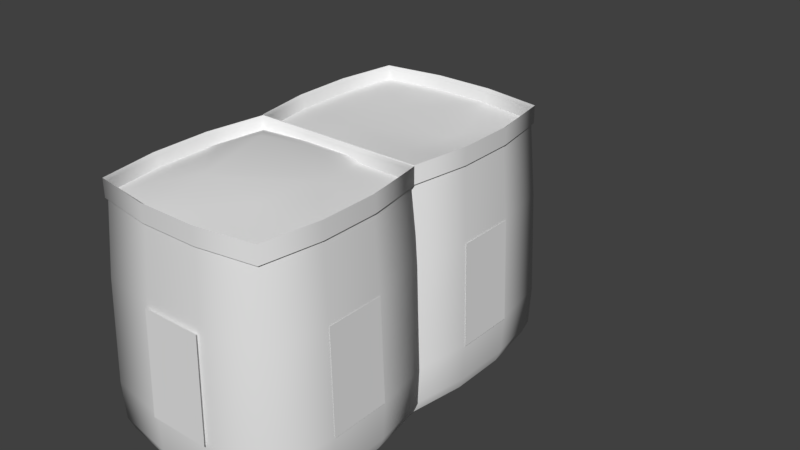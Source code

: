 # Source: boxloader_hesco_2.blend  (saved by Blender 2.78.0; exported with 4.5.12 LTS)
import bpy
from mathutils import Matrix  # noqa: F401  (used for matrix-valued properties, if any)

bpy.ops.wm.read_factory_settings(use_empty=True)
scene = bpy.context.scene
scene.name = 'Scene'

# ---- collections
col_collection_1 = bpy.data.collections.new('Collection 1'); scene.collection.children.link(col_collection_1)
col_collection_2 = bpy.data.collections.new('Collection 2'); scene.collection.children.link(col_collection_2)
col_collection_2.hide_render = True
col_collection_2.hide_viewport = True
col_collection_3 = bpy.data.collections.new('Collection 3'); scene.collection.children.link(col_collection_3)
col_collection_3.hide_render = True
col_collection_3.hide_viewport = True
col_collection_4 = bpy.data.collections.new('Collection 4'); scene.collection.children.link(col_collection_4)
col_collection_4.hide_render = True
col_collection_4.hide_viewport = True
col_collection_5 = bpy.data.collections.new('Collection 5'); scene.collection.children.link(col_collection_5)
col_collection_5.hide_render = True
col_collection_5.hide_viewport = True
col_collection_6 = bpy.data.collections.new('Collection 6'); scene.collection.children.link(col_collection_6)
col_collection_6.hide_render = True
col_collection_6.hide_viewport = True
col_collection_7 = bpy.data.collections.new('Collection 7'); scene.collection.children.link(col_collection_7)
col_collection_7.hide_render = True
col_collection_7.hide_viewport = True

# ---- materials (node trees are filled in below, after node groups)
mat_hesco_001 = bpy.data.materials.new('Hesco.001')
mat_hesco_001.alpha_threshold = 0.0
mat_hesco_001.use_transparent_shadow = False
mat_hesco_001.roughness = 0.5

# ---- material node trees

# ---- world
world_world = bpy.data.worlds.new('World'); scene.world = world_world
world_world.color = (0.05088, 0.05088, 0.05088)
world_world.use_sun_shadow = False
world_world.sun_shadow_jitter_overblur = 0.0
world_world.cycles.sampling_method = 'MANUAL'

# ---- meshes
me_hesco_sand_001 = bpy.data.meshes.new('hesco_sand.001')
me_hesco_sand_001.from_pydata([(-0.1633, -0.04162, 1.307), (-0.1718, -0.06985, 0.8836), (0.1718, -0.06985, 0.8836), (0.1633, -0.04162, 1.307), (0.5416, 0.3367, 1.307), (0.5698, 0.3282, 0.8836), (0.5698, 0.6718, 0.8836), (0.5416, 0.6633, 1.307), (0.1633, 1.042, 1.307), (0.1718, 1.07, 0.8836), (-0.1718, 1.07, 0.8836), (-0.1633, 1.042, 1.307), (-0.5416, 0.6633, 1.307), (-0.5698, 0.6718, 0.8836), (-0.5698, 0.3282, 0.8836), (-0.5416, 0.3367, 1.307), (-0.5528, 0.3333, -3.456e-08), (-0.5528, 0.6667, 3.456e-08), (-0.5311, 0.6615, 3.349e-08), (-0.5311, 0.3385, -3.349e-08), (-0.1667, 1.053, 1.146e-07), (0.1667, 1.053, 1.146e-07), (0.1615, 1.031, 1.101e-07), (-0.1615, 1.031, 1.101e-07), (0.5528, 0.6667, 3.456e-08), (0.5528, 0.3333, -3.456e-08), (0.5311, 0.3385, -3.349e-08), (0.5311, 0.6615, 3.349e-08), (0.1667, -0.05276, -1.146e-07), (-0.1667, -0.05276, -1.146e-07), (-0.1615, -0.03114, -1.101e-07), (0.1615, -0.03114, -1.101e-07), (-0.1667, -0.05276, 1.4), (0.1667, -0.05276, 1.4), (0.1615, -0.03114, 1.382), (-0.1615, -0.03114, 1.382), (0.5528, 0.3333, 1.4), (0.5528, 0.6667, 1.4), (0.5311, 0.6615, 1.382), (0.5311, 0.3385, 1.382), (0.1667, 0.9992, 1.4), (-0.1667, 0.9992, 1.4), (-0.1615, 0.9775, 1.382), (0.1615, 0.9775, 1.382), (-0.5528, 0.6667, 1.4), (-0.5528, 0.3333, 1.4), (-0.5311, 0.3385, 1.382), (-0.5311, 0.6615, 1.382), (-0.5533, 0.3318, 0.8836), (-0.5533, 0.6682, 0.8836), (-0.1682, 1.053, 0.8836), (0.1682, 1.053, 0.8836), (0.5533, 0.6682, 0.8836), (0.5533, 0.3318, 0.8836), (0.1682, -0.05329, 0.8836), (-0.1682, -0.05329, 0.8836), (0.5155, -0.01546, 0.8836), (0.4899, 0.01007, 1.307), (-0.5, -2.384e-07, 1.4), (-0.5, -2.384e-07, 1.3), (-0.1667, -0.05276, 1.3), (-0.5155, 1.015, 0.8836), (-0.4899, 0.9899, 1.307), (0.5, 1.0, 1.4), (0.5, 1.0, 1.3), (0.1667, 0.9992, 1.3), (0.4845, 0.9845, 1.005e-07), (0.5, 1.0, 1.037e-07), (-0.4845, 0.9845, 1.005e-07), (-0.5, 1.0, 1.037e-07), (-0.4845, 0.01553, -1.005e-07), (-0.5, 0.0, -1.037e-07), (0.4845, 0.01553, -1.005e-07), (0.5, 0.0, -1.037e-07), (0.4845, 0.01553, 1.382), (0.5, -2.384e-07, 1.4), (-0.4845, 0.01553, 1.382), (-0.4845, 0.9845, 1.382), (-0.5, 1.0, 1.4), (0.4845, 0.9845, 1.382), (0.5047, 1.005, 0.8836), (-0.1694, 1.057, 0.0686), (-0.5083, 1.008, 0.0686), (-0.5047, -0.004672, 0.8836), (0.1694, -0.05723, 0.06859), (0.5083, -0.008262, 0.06859), (0.5155, 1.015, 0.8836), (0.4899, 0.9899, 1.307), (0.5, -2.384e-07, 1.3), (0.5528, 0.3333, 1.3), (-0.5155, -0.01546, 0.8836), (-0.4899, 0.01007, 1.307), (-0.5, 1.0, 1.3), (-0.5528, 0.6667, 1.3), (-0.5047, 1.005, 0.8836), (-0.5572, 0.3306, 0.06859), (-0.5083, -0.008262, 0.06859), (0.5047, -0.004672, 0.8836), (0.5572, 0.6694, 0.06859), (0.5083, 1.008, 0.0686), (0.1667, -0.05276, 1.3), (0.5528, 0.6667, 1.3), (-0.1667, 0.9992, 1.3), (-0.5528, 0.3333, 1.3), (-0.1746, -0.07913, 0.06859), (-0.5239, -0.02386, 0.06859), (0.1746, 1.079, 0.0686), (0.5239, 1.024, 0.0686), (0.5791, 0.3254, 0.06859), (0.5239, -0.02386, 0.06859), (-0.5791, 0.6746, 0.06859), (-0.5239, 1.024, 0.0686), (-0.1773, -0.08789, 0.2864), (0.1773, -0.08789, 0.2864), (0.5879, 0.3227, 0.2864), (0.5879, 0.6773, 0.2864), (0.1773, 1.088, 0.2864), (-0.1773, 1.088, 0.2864), (-0.5879, 0.6773, 0.2864), (-0.5879, 0.3227, 0.2864), (-0.5686, 0.3271, 0.2864), (-0.5686, 0.6729, 0.2864), (-0.1729, 1.069, 0.2864), (0.1729, 1.069, 0.2864), (0.5686, 0.6729, 0.2864), (0.5686, 0.3271, 0.2864), (0.1729, -0.06859, 0.2864), (-0.1729, -0.06859, 0.2864), (0.5318, -0.03178, 0.2864), (-0.5318, 1.032, 0.2864), (0.5186, 1.019, 0.2864), (-0.5186, -0.01863, 0.2864), (0.5318, 1.032, 0.2864), (-0.5318, -0.03178, 0.2864), (-0.5186, 1.019, 0.2864), (0.5186, -0.01863, 0.2864), (0.1746, -0.07913, 0.06859), (0.5791, 0.6746, 0.06859), (-0.1746, 1.079, 0.0686), (-0.5791, 0.3254, 0.06859), (-0.5572, 0.6694, 0.06859), (0.1694, 1.057, 0.0686), (0.5572, 0.3306, 0.06859), (-0.1694, -0.05723, 0.06859), (0.1833, 0.6833, 1.349), (-0.1833, 0.6833, 1.472), (-0.1833, 0.3167, 1.397), (0.1833, 0.3167, 1.373), (0.4971, 0.002938, 1.323), (0.545, 0.3343, 1.323), (0.1657, -0.04495, 1.323), (0.545, 0.6657, 1.323), (0.4971, 0.9971, 1.323), (0.1657, 1.045, 1.323), (-0.1657, 1.045, 1.323), (-0.4971, 0.9971, 1.323), (-0.545, 0.6657, 1.323), (-0.545, 0.3343, 1.323), (-0.4971, 0.002938, 1.323), (-0.1657, -0.04495, 1.323), (-0.1654, 0.9582, 1.31), (-0.1739, 0.93, 0.8869), (0.1697, 0.93, 0.8869), (0.1612, 0.9582, 1.31), (0.5395, 1.336, 1.31), (0.5677, 1.328, 0.8869), (0.5677, 1.672, 0.8869), (0.5395, 1.663, 1.31), (0.1612, 2.041, 1.31), (0.1697, 2.07, 0.8869), (-0.1739, 2.07, 0.8869), (-0.1654, 2.041, 1.31), (-0.5437, 1.663, 1.31), (-0.572, 1.672, 0.8869), (-0.572, 1.328, 0.8869), (-0.5437, 1.336, 1.31), (-0.5549, 1.333, 0.00332), (-0.5549, 1.666, 0.00332), (-0.5333, 1.661, 0.00332), (-0.5333, 1.338, 0.00332), (-0.1688, 2.053, 0.00332), (0.1645, 2.053, 0.00332), (0.1594, 2.031, 0.00332), (-0.1636, 2.031, 0.00332), (0.5506, 1.666, 0.00332), (0.5506, 1.333, 0.00332), (0.529, 1.338, 0.00332), (0.529, 1.661, 0.00332), (0.1645, 0.9471, 0.00332), (-0.1688, 0.9471, 0.00332), (-0.1636, 0.9687, 0.00332), (0.1594, 0.9687, 0.00332), (-0.1688, 0.9997, 1.403), (0.1645, 0.9997, 1.403), (0.1594, 1.021, 1.385), (-0.1636, 1.021, 1.385), (0.5506, 1.333, 1.403), (0.5506, 1.666, 1.403), (0.529, 1.661, 1.385), (0.529, 1.338, 1.385), (0.1645, 2.053, 1.403), (-0.1688, 2.053, 1.403), (-0.1636, 2.031, 1.385), (0.1594, 2.031, 1.385), (-0.5549, 1.666, 1.403), (-0.5549, 1.333, 1.403), (-0.5333, 1.338, 1.385), (-0.5333, 1.661, 1.385), (-0.5554, 1.332, 0.8869), (-0.5554, 1.668, 0.8869), (-0.1703, 2.053, 0.8869), (0.1661, 2.053, 0.8869), (0.5512, 1.668, 0.8869), (0.5512, 1.332, 0.8869), (0.1661, 0.9465, 0.8869), (-0.1703, 0.9465, 0.8869), (0.5133, 0.9843, 0.8869), (0.4878, 1.01, 1.31), (-0.5021, 0.9998, 1.403), (-0.5021, 0.9998, 1.303), (-0.1688, 0.9997, 1.303), (-0.5176, 2.015, 0.8869), (-0.492, 1.99, 1.31), (0.4979, 2.0, 1.403), (0.4979, 2.0, 1.303), (0.1645, 2.053, 1.303), (0.4823, 1.984, 0.00332), (0.4979, 2.0, 0.00332), (-0.4866, 1.984, 0.00332), (-0.5021, 2.0, 0.00332), (-0.4866, 1.015, 0.00332), (-0.5021, 0.9998, 0.00332), (0.4823, 1.015, 0.00332), (0.4979, 0.9998, 0.00332), (0.4823, 1.015, 1.385), (0.4979, 0.9998, 1.403), (-0.4866, 1.015, 1.385), (-0.4866, 1.984, 1.385), (-0.5021, 2.0, 1.403), (0.4823, 1.984, 1.385), (0.5026, 2.004, 0.8869), (-0.1715, 2.057, 0.07192), (-0.5104, 2.008, 0.07192), (-0.5068, 0.9951, 0.8869), (0.1673, 0.9426, 0.07191), (0.5061, 0.9915, 0.07191), (0.5133, 2.015, 0.8869), (0.4878, 1.99, 1.31), (0.4979, 0.9998, 1.303), (0.5506, 1.333, 1.303), (-0.5176, 0.9843, 0.8869), (-0.492, 1.01, 1.31), (-0.5021, 2.0, 1.303), (-0.5549, 1.666, 1.303), (-0.5068, 2.004, 0.8869), (-0.5593, 1.33, 0.07191), (-0.5104, 0.9915, 0.07191), (0.5026, 0.9951, 0.8869), (0.5551, 1.669, 0.07192), (0.5061, 2.008, 0.07192), (0.1645, 0.9997, 1.303), (0.5506, 1.666, 1.303), (-0.1688, 2.053, 1.303), (-0.5549, 1.333, 1.303), (-0.1767, 0.9207, 0.07191), (-0.526, 0.9759, 0.07191), (0.1725, 2.079, 0.07192), (0.5217, 2.024, 0.07192), (0.577, 1.325, 0.07191), (0.5217, 0.9759, 0.07191), (-0.5813, 1.674, 0.07192), (-0.526, 2.024, 0.07192), (-0.1794, 0.9119, 0.2897), (0.1751, 0.9119, 0.2897), (0.5858, 1.323, 0.2897), (0.5858, 1.677, 0.2897), (0.1751, 2.088, 0.2897), (-0.1794, 2.088, 0.2897), (-0.59, 1.677, 0.2897), (-0.59, 1.323, 0.2897), (-0.5707, 1.327, 0.2897), (-0.5707, 1.673, 0.2897), (-0.175, 2.068, 0.2897), (0.1708, 2.068, 0.2897), (0.5665, 1.673, 0.2897), (0.5665, 1.327, 0.2897), (0.1708, 0.9312, 0.2897), (-0.175, 0.9312, 0.2897), (0.5297, 0.968, 0.2897), (-0.5339, 2.032, 0.2897), (0.5165, 2.018, 0.2897), (-0.5207, 0.9812, 0.2897), (0.5297, 2.032, 0.2897), (-0.5339, 0.968, 0.2897), (-0.5207, 2.018, 0.2897), (0.5165, 0.9812, 0.2897), (0.1725, 0.9207, 0.07191), (0.577, 1.674, 0.07192), (-0.1767, 2.079, 0.07192), (-0.5813, 1.325, 0.07191), (-0.5593, 1.669, 0.07192), (0.1673, 2.057, 0.07192), (0.5551, 1.33, 0.07191), (-0.1715, 0.9426, 0.07191), (0.1811, 1.683, 1.242), (-0.1854, 1.683, 1.324), (-0.1854, 1.317, 1.331), (0.1811, 1.317, 1.292), (0.4949, 1.003, 1.326), (0.5428, 1.334, 1.326), (0.1636, 0.9549, 1.326), (0.5428, 1.665, 1.326), (0.4949, 1.997, 1.326), (0.1636, 2.045, 1.326), (-0.1678, 2.045, 1.326), (-0.4992, 1.997, 1.326), (-0.5471, 1.665, 1.326), (-0.5471, 1.334, 1.326), (-0.4992, 1.003, 1.326), (-0.1678, 0.9549, 1.326), (0.5723, 0.3282, 0.8836), (0.5723, 0.6718, 0.8836), (0.5903, 0.3227, 0.2864), (0.5903, 0.6773, 0.2864), (0.5723, 1.328, 0.8836), (0.5723, 1.672, 0.8836), (0.5903, 1.323, 0.2864), (0.5903, 1.677, 0.2864), (-0.5728, 1.672, 0.8836), (-0.5728, 1.328, 0.8836), (-0.5908, 1.677, 0.2864), (-0.5908, 1.323, 0.2864), (-0.5728, 0.6718, 0.8836), (-0.5728, 0.3282, 0.8836), (-0.5908, 0.6773, 0.2864), (-0.5908, 0.3227, 0.2864), (-0.5311, 0.6615, -0.00115), (-0.5311, 0.3385, -0.00115), (0.1615, 1.031, -0.00115), (-0.1615, 1.031, -0.00115), (0.5311, 0.3385, -0.00115), (0.5311, 0.6615, -0.00115), (-0.1615, -0.03114, -0.00115), (0.1615, -0.03114, -0.00115), (0.4845, 0.9845, -0.00115), (-0.4845, 0.9845, -0.00115), (-0.4845, 0.01553, -0.00115), (0.4845, 0.01553, -0.00115), (-0.5333, 1.661, 0.00217), (-0.5333, 1.338, 0.00217), (0.1594, 2.031, 0.00217), (-0.1636, 2.031, 0.00217), (0.529, 1.338, 0.00217), (0.529, 1.661, 0.00217), (-0.1636, 0.9687, 0.00217), (0.1594, 0.9687, 0.00217), (0.4823, 1.984, 0.00217), (-0.4866, 1.984, 0.00217), (-0.4866, 1.015, 0.00217), (0.4823, 1.015, 0.00217), (-0.1718, -0.08864, 0.8836), (0.1718, -0.08864, 0.8836), (-0.1773, -0.1067, 0.2864), (0.1773, -0.1067, 0.2864), (0.1697, 2.081, 0.8869), (-0.1739, 2.081, 0.8869), (0.1751, 2.099, 0.2897), (-0.1794, 2.099, 0.2897)], [], [(0, 1, 2, 3), (4, 5, 6, 7), (8, 9, 10, 11), (12, 13, 14, 15), (16, 17, 18, 19), (20, 21, 22, 23), (24, 25, 26, 27), (28, 29, 30, 31), (32, 33, 34, 35), (36, 37, 38, 39), (40, 41, 42, 43), (44, 45, 46, 47), (46, 48, 49, 47), (42, 50, 51, 43), (38, 52, 53, 39), (34, 54, 55, 35), (3, 2, 56, 57), (32, 58, 59, 60), (11, 10, 61, 62), (40, 63, 64, 65), (66, 22, 21, 67), (20, 23, 68, 69), (70, 30, 29, 71), (28, 31, 72, 73), (74, 34, 33, 75), (32, 35, 76, 58), (77, 42, 41, 78), (40, 43, 79, 63), (43, 51, 80, 79), (23, 81, 82, 68), (35, 55, 83, 76), (31, 84, 85, 72), (7, 6, 86, 87), (36, 75, 88, 89), (15, 14, 90, 91), (44, 78, 92, 93), (68, 18, 17, 69), (16, 19, 70, 71), (72, 26, 25, 73), (24, 27, 66, 67), (79, 38, 37, 63), (36, 39, 74, 75), (76, 46, 45, 58), (44, 47, 77, 78), (47, 49, 94, 77), (19, 95, 96, 70), (39, 53, 97, 74), (27, 98, 99, 66), (100, 33, 32, 60), (101, 37, 36, 89), (102, 41, 40, 65), (103, 45, 44, 93), (88, 75, 33, 100), (104, 105, 71, 29), (92, 78, 41, 102), (106, 107, 67, 21), (64, 63, 37, 101), (108, 109, 73, 25), (59, 58, 45, 103), (110, 111, 69, 17), (0, 3, 100, 60), (4, 7, 101, 89), (8, 11, 102, 65), (12, 15, 103, 93), (100, 3, 57, 88), (60, 59, 91, 0), (102, 11, 62, 92), (65, 64, 87, 8), (101, 7, 87, 64), (89, 88, 57, 4), (103, 15, 91, 59), (93, 92, 62, 12), (112, 113, 2, 1), (114, 115, 6, 5), (116, 117, 10, 9), (118, 119, 14, 13), (120, 121, 49, 48), (122, 123, 51, 50), (124, 125, 53, 52), (126, 127, 55, 54), (113, 128, 56, 2), (117, 129, 61, 10), (123, 130, 80, 51), (42, 77, 94, 50), (127, 131, 83, 55), (34, 74, 97, 54), (115, 132, 86, 6), (119, 133, 90, 14), (121, 134, 94, 49), (46, 76, 83, 48), (125, 135, 97, 53), (38, 79, 80, 52), (0, 91, 90, 1), (8, 87, 86, 9), (4, 57, 56, 5), (12, 62, 61, 13), (122, 134, 82, 81), (126, 135, 85, 84), (120, 131, 96, 95), (124, 130, 99, 98), (112, 133, 105, 104), (116, 132, 107, 106), (114, 128, 109, 108), (118, 129, 111, 110), (29, 28, 136, 104), (25, 24, 137, 108), (21, 20, 138, 106), (17, 16, 139, 110), (19, 18, 140, 95), (23, 22, 141, 81), (27, 26, 142, 98), (31, 30, 143, 84), (28, 73, 109, 136), (20, 69, 111, 138), (22, 66, 99, 141), (30, 70, 96, 143), (24, 67, 107, 137), (16, 71, 105, 139), (18, 68, 82, 140), (26, 72, 85, 142), (104, 136, 113, 112), (108, 137, 115, 114), (106, 138, 117, 116), (110, 139, 119, 118), (95, 140, 121, 120), (81, 141, 123, 122), (98, 142, 125, 124), (84, 143, 127, 126), (136, 109, 128, 113), (138, 111, 129, 117), (141, 99, 130, 123), (143, 96, 131, 127), (137, 107, 132, 115), (139, 105, 133, 119), (140, 82, 134, 121), (142, 85, 135, 125), (50, 94, 134, 122), (54, 97, 135, 126), (48, 83, 131, 120), (52, 80, 130, 124), (1, 90, 133, 112), (9, 86, 132, 116), (5, 56, 128, 114), (13, 61, 129, 118), (144, 145, 146, 147), (148, 149, 147, 150), (149, 151, 144, 147), (152, 153, 144, 151), (153, 154, 145, 144), (155, 156, 145, 154), (156, 157, 146, 145), (158, 159, 146, 157), (159, 150, 147, 146), (30, 70, 19, 18, 68, 23, 22, 66, 27, 26, 72, 31), (160, 161, 162, 163), (164, 165, 166, 167), (168, 169, 170, 171), (172, 173, 174, 175), (176, 177, 178, 179), (180, 181, 182, 183), (184, 185, 186, 187), (188, 189, 190, 191), (192, 193, 194, 195), (196, 197, 198, 199), (200, 201, 202, 203), (204, 205, 206, 207), (206, 208, 209, 207), (202, 210, 211, 203), (198, 212, 213, 199), (194, 214, 215, 195), (163, 162, 216, 217), (192, 218, 219, 220), (171, 170, 221, 222), (200, 223, 224, 225), (226, 182, 181, 227), (180, 183, 228, 229), (230, 190, 189, 231), (188, 191, 232, 233), (234, 194, 193, 235), (192, 195, 236, 218), (237, 202, 201, 238), (200, 203, 239, 223), (203, 211, 240, 239), (183, 241, 242, 228), (195, 215, 243, 236), (191, 244, 245, 232), (167, 166, 246, 247), (196, 235, 248, 249), (175, 174, 250, 251), (204, 238, 252, 253), (228, 178, 177, 229), (176, 179, 230, 231), (232, 186, 185, 233), (184, 187, 226, 227), (239, 198, 197, 223), (196, 199, 234, 235), (236, 206, 205, 218), (204, 207, 237, 238), (207, 209, 254, 237), (179, 255, 256, 230), (199, 213, 257, 234), (187, 258, 259, 226), (260, 193, 192, 220), (261, 197, 196, 249), (262, 201, 200, 225), (263, 205, 204, 253), (248, 235, 193, 260), (264, 265, 231, 189), (252, 238, 201, 262), (266, 267, 227, 181), (224, 223, 197, 261), (268, 269, 233, 185), (219, 218, 205, 263), (270, 271, 229, 177), (160, 163, 260, 220), (164, 167, 261, 249), (168, 171, 262, 225), (172, 175, 263, 253), (260, 163, 217, 248), (220, 219, 251, 160), (262, 171, 222, 252), (225, 224, 247, 168), (261, 167, 247, 224), (249, 248, 217, 164), (263, 175, 251, 219), (253, 252, 222, 172), (272, 273, 162, 161), (274, 275, 166, 165), (276, 277, 170, 169), (278, 279, 174, 173), (280, 281, 209, 208), (282, 283, 211, 210), (284, 285, 213, 212), (286, 287, 215, 214), (273, 288, 216, 162), (277, 289, 221, 170), (283, 290, 240, 211), (202, 237, 254, 210), (287, 291, 243, 215), (194, 234, 257, 214), (275, 292, 246, 166), (279, 293, 250, 174), (281, 294, 254, 209), (206, 236, 243, 208), (285, 295, 257, 213), (198, 239, 240, 212), (160, 251, 250, 161), (168, 247, 246, 169), (164, 217, 216, 165), (172, 222, 221, 173), (282, 294, 242, 241), (286, 295, 245, 244), (280, 291, 256, 255), (284, 290, 259, 258), (272, 293, 265, 264), (276, 292, 267, 266), (274, 288, 269, 268), (278, 289, 271, 270), (189, 188, 296, 264), (185, 184, 297, 268), (181, 180, 298, 266), (177, 176, 299, 270), (179, 178, 300, 255), (183, 182, 301, 241), (187, 186, 302, 258), (191, 190, 303, 244), (188, 233, 269, 296), (180, 229, 271, 298), (182, 226, 259, 301), (190, 230, 256, 303), (184, 227, 267, 297), (176, 231, 265, 299), (178, 228, 242, 300), (186, 232, 245, 302), (264, 296, 273, 272), (268, 297, 275, 274), (266, 298, 277, 276), (270, 299, 279, 278), (255, 300, 281, 280), (241, 301, 283, 282), (258, 302, 285, 284), (244, 303, 287, 286), (296, 269, 288, 273), (298, 271, 289, 277), (301, 259, 290, 283), (303, 256, 291, 287), (297, 267, 292, 275), (299, 265, 293, 279), (300, 242, 294, 281), (302, 245, 295, 285), (210, 254, 294, 282), (214, 257, 295, 286), (208, 243, 291, 280), (212, 240, 290, 284), (161, 250, 293, 272), (169, 246, 292, 276), (165, 216, 288, 274), (173, 221, 289, 278), (304, 305, 306, 307), (308, 309, 307, 310), (309, 311, 304, 307), (312, 313, 304, 311), (313, 314, 305, 304), (315, 316, 305, 314), (316, 317, 306, 305), (318, 319, 306, 317), (319, 310, 307, 306), (190, 230, 179, 178, 228, 183, 182, 226, 187, 186, 232, 191), (322, 323, 321, 320), (326, 327, 325, 324), (330, 331, 329, 328), (334, 335, 333, 332), (342, 343, 347, 340, 341, 344, 338, 339, 345, 336, 337, 346), (354, 355, 359, 352, 353, 356, 350, 351, 357, 348, 349, 358), (362, 363, 361, 360), (366, 367, 365, 364)])
me_hesco_sand_001.polygons.foreach_set('use_smooth', [1, 1, 1, 1, 1, 1, 1, 1, 1, 1, 1, 1, 1, 1, 1, 1, 1, 1, 1, 1, 1, 1, 1, 1, 1, 1, 1, 1, 1, 1, 1, 1, 1, 1, 1, 1, 1, 1, 1, 1, 1, 1, 1, 1, 1, 1, 1, 1, 1, 1, 1, 1, 1, 1, 1, 1, 1, 1, 1, 1, 1, 1, 1, 1, 1, 1, 1, 1, 1, 1, 1, 1, 1, 1, 1, 1, 1, 1, 1, 1, 1, 1, 1, 1, 1, 1, 1, 1, 1, 1, 1, 1, 1, 1, 1, 1, 1, 1, 1, 1, 1, 1, 1, 1, 1, 1, 1, 1, 1, 1, 1, 1, 1, 1, 1, 1, 1, 1, 1, 1, 1, 1, 1, 1, 1, 1, 1, 1, 1, 1, 1, 1, 1, 1, 1, 1, 1, 1, 1, 1, 1, 1, 1, 1, 1, 1, 1, 1, 1, 1, 1, 1, 1, 0, 1, 1, 1, 1, 1, 1, 1, 1, 1, 1, 1, 1, 1, 1, 1, 1, 1, 1, 1, 1, 1, 1, 1, 1, 1, 1, 1, 1, 1, 1, 1, 1, 1, 1, 1, 1, 1, 1, 1, 1, 1, 1, 1, 1, 1, 1, 1, 1, 1, 1, 1, 1, 1, 1, 1, 1, 1, 1, 1, 1, 1, 1, 1, 1, 1, 1, 1, 1, 1, 1, 1, 1, 1, 1, 1, 1, 1, 1, 1, 1, 1, 1, 1, 1, 1, 1, 1, 1, 1, 1, 1, 1, 1, 1, 1, 1, 1, 1, 1, 1, 1, 1, 1, 1, 1, 1, 1, 1, 1, 1, 1, 1, 1, 1, 1, 1, 1, 1, 1, 1, 1, 1, 1, 1, 1, 1, 1, 1, 1, 1, 1, 1, 1, 1, 1, 1, 1, 1, 1, 1, 1, 1, 1, 1, 1, 1, 1, 1, 1, 1, 1, 1, 1, 0, 1, 1, 1, 1, 0, 0, 1, 1])
_k = set([(0, 3), (0, 91), (3, 57), (4, 7), (4, 57), (7, 87), (8, 11), (8, 87), (11, 62), (12, 15), (12, 62), (15, 91), (16, 17), (16, 71), (17, 69), (20, 21), (20, 69), (21, 67), (24, 25), (24, 67), (25, 73), (28, 29), (28, 73), (29, 71), (32, 33), (32, 58), (33, 75), (36, 37), (36, 75), (37, 63), (40, 41), (40, 63), (41, 78), (44, 45), (44, 78), (45, 58), (59, 60), (59, 103), (60, 100), (64, 65), (64, 101), (65, 102), (88, 89), (88, 100), (89, 101), (92, 93), (92, 102), (93, 103), (148, 149), (148, 150), (149, 151), (150, 159), (151, 152), (152, 153), (153, 154), (154, 155), (155, 156), (156, 157), (157, 158), (158, 159), (160, 163), (160, 251), (163, 217), (164, 167), (164, 217), (167, 247), (168, 171), (168, 247), (171, 222), (172, 175), (172, 222), (175, 251), (176, 177), (176, 231), (177, 229), (180, 181), (180, 229), (181, 227), (184, 185), (184, 227), (185, 233), (188, 189), (188, 233), (189, 231), (192, 193), (192, 218), (193, 235), (196, 197), (196, 235), (197, 223), (200, 201), (200, 223), (201, 238), (204, 205), (204, 238), (205, 218), (219, 220), (219, 263), (220, 260), (224, 225), (224, 261), (225, 262), (248, 249), (248, 260), (249, 261), (252, 253), (252, 262), (253, 263), (308, 309), (308, 310), (309, 311), (310, 319), (311, 312), (312, 313), (313, 314), (314, 315), (315, 316), (316, 317), (317, 318), (318, 319)])
me_hesco_sand_001.attributes.new('sharp_edge', 'BOOLEAN', 'EDGE').data.foreach_set('value', [ (min(e.vertices), max(e.vertices)) in _k for e in me_hesco_sand_001.edges])
_uv = me_hesco_sand_001.uv_layers.new(name='UVMap')
_uv.uv.foreach_set('vector', [0.2948, 0.2296, 0.2946, 0.1574, 0.3661, 0.1574, 0.3659, 0.2296, 0.5109, 0.2294, 0.5106, 0.1572, 0.5821, 0.1572, 0.5817, 0.2294, 0.7263, 0.2302, 0.7267, 0.158, 0.7984, 0.1584, 0.7972, 0.2305, 0.07893, 0.2295, 0.07849, 0.1573, 0.15, 0.1572, 0.1498, 0.2294, 0.1501, 0.006928, 0.07831, 0.006928, 0.07901, 0.002192, 0.1493, 0.002192, 0.8001, 0.008068, 0.7282, 0.007717, 0.729, 0.003069, 0.7994, 0.003245, 0.5825, 0.00684, 0.5106, 0.00684, 0.5114, 0.002105, 0.5817, 0.002105, 0.3659, 0.007191, 0.2947, 0.007191, 0.2954, 0.002455, 0.3652, 0.002455, 0.2946, 0.2492, 0.3663, 0.2492, 0.3659, 0.2548, 0.295, 0.2548, 0.5101, 0.2491, 0.5818, 0.2491, 0.5812, 0.2547, 0.5104, 0.2547, 0.7255, 0.2499, 0.7973, 0.25, 0.7963, 0.2557, 0.7257, 0.2554, 0.07884, 0.2491, 0.1507, 0.2491, 0.1507, 0.2548, 0.08007, 0.2548, 0.1507, 0.2548, 0.1508, 0.3396, 0.08015, 0.3396, 0.08007, 0.2548, 0.7963, 0.2557, 0.7953, 0.3406, 0.7247, 0.3401, 0.7257, 0.2554, 0.5812, 0.2547, 0.5812, 0.3395, 0.5102, 0.3395, 0.5104, 0.2547, 0.3659, 0.2548, 0.3661, 0.3396, 0.2948, 0.3396, 0.295, 0.2548, 0.3659, 0.2296, 0.3661, 0.1574, 0.4381, 0.1572, 0.4385, 0.2294, 0.2946, 0.2492, 0.2227, 0.2493, 0.2224, 0.2322, 0.2946, 0.2322, 0.7972, 0.2305, 0.7984, 0.1584, 0.8707, 0.1593, 0.8689, 0.2315, 0.7255, 0.2499, 0.6536, 0.2492, 0.6539, 0.2322, 0.7259, 0.2329, 0.6581, 0.002982, 0.729, 0.003069, 0.7282, 0.007717, 0.6553, 0.00684, 0.8001, 0.008068, 0.7994, 0.003245, 0.8704, 0.004999, 0.8732, 0.008945, 0.2248, 0.003069, 0.2954, 0.002455, 0.2947, 0.007191, 0.2225, 0.00684, 0.3659, 0.007191, 0.3652, 0.002455, 0.4358, 0.002982, 0.4381, 0.00684, 0.4381, 0.2544, 0.3659, 0.2548, 0.3663, 0.2492, 0.4382, 0.2492, 0.2946, 0.2492, 0.295, 0.2548, 0.2227, 0.2545, 0.2227, 0.2493, 0.8671, 0.2567, 0.7963, 0.2557, 0.7973, 0.25, 0.8703, 0.2516, 0.7255, 0.2499, 0.7257, 0.2554, 0.6534, 0.2545, 0.6536, 0.2492, 0.7257, 0.2554, 0.7247, 0.3401, 0.6533, 0.3394, 0.6534, 0.2545, 0.7933, 0.491, 0.7935, 0.4793, 0.8641, 0.4801, 0.864, 0.4918, 0.295, 0.2548, 0.2948, 0.3396, 0.223, 0.3394, 0.2227, 0.2545, 0.3662, 0.4899, 0.3662, 0.4782, 0.4382, 0.478, 0.4382, 0.4897, 0.5817, 0.2294, 0.5821, 0.1572, 0.6542, 0.1572, 0.6539, 0.2294, 0.5101, 0.2491, 0.4382, 0.2492, 0.4383, 0.2322, 0.5103, 0.2321, 0.1498, 0.2294, 0.15, 0.1572, 0.222, 0.1572, 0.2222, 0.2294, 0.07884, 0.2491, 0.005876, 0.2494, 0.005525, 0.2322, 0.07849, 0.2322, 0.008156, 0.003069, 0.07901, 0.002192, 0.07831, 0.006928, 0.005349, 0.006928, 0.1501, 0.006928, 0.1493, 0.002192, 0.22, 0.002982, 0.2225, 0.00684, 0.4407, 0.002982, 0.5114, 0.002105, 0.5106, 0.00684, 0.4381, 0.00684, 0.5825, 0.00684, 0.5817, 0.002105, 0.6525, 0.002982, 0.6553, 0.00684, 0.6534, 0.2545, 0.5812, 0.2547, 0.5818, 0.2491, 0.6536, 0.2492, 0.5101, 0.2491, 0.5104, 0.2547, 0.4381, 0.2544, 0.4382, 0.2492, 0.2227, 0.2545, 0.1507, 0.2548, 0.1507, 0.2491, 0.2227, 0.2493, 0.07884, 0.2491, 0.08007, 0.2548, 0.009208, 0.2546, 0.005876, 0.2494, 0.08007, 0.2548, 0.08015, 0.3396, 0.009208, 0.3395, 0.009208, 0.2546, 0.1509, 0.4899, 0.1509, 0.4782, 0.2227, 0.4781, 0.2227, 0.4898, 0.5104, 0.2547, 0.5102, 0.3395, 0.4384, 0.3393, 0.4381, 0.2544, 0.5812, 0.4898, 0.5812, 0.4781, 0.6525, 0.4781, 0.6524, 0.4898, 0.3662, 0.2322, 0.3663, 0.2492, 0.2946, 0.2492, 0.2946, 0.2322, 0.5819, 0.2321, 0.5818, 0.2491, 0.5101, 0.2491, 0.5103, 0.2321, 0.7978, 0.2331, 0.7973, 0.25, 0.7255, 0.2499, 0.7259, 0.2329, 0.1503, 0.2322, 0.1507, 0.2491, 0.07884, 0.2491, 0.07849, 0.2322, 0.4383, 0.2322, 0.4382, 0.2492, 0.3663, 0.2492, 0.3662, 0.2322, 0.2947, 0.01885, 0.2225, 0.0185, 0.2225, 0.00684, 0.2947, 0.007191, 0.8707, 0.2345, 0.8703, 0.2516, 0.7973, 0.25, 0.7978, 0.2331, 0.7281, 0.01938, 0.6553, 0.0185, 0.6553, 0.00684, 0.7282, 0.007717, 0.6539, 0.2322, 0.6536, 0.2492, 0.5818, 0.2491, 0.5819, 0.2321, 0.5106, 0.0185, 0.4381, 0.0185, 0.4381, 0.00684, 0.5106, 0.00684, 0.2224, 0.2322, 0.2227, 0.2493, 0.1507, 0.2491, 0.1503, 0.2322, 0.07831, 0.01859, 0.005437, 0.01859, 0.005349, 0.006928, 0.07831, 0.006928, 0.2948, 0.2296, 0.3659, 0.2296, 0.3662, 0.2322, 0.2946, 0.2322, 0.5109, 0.2294, 0.5817, 0.2294, 0.5819, 0.2321, 0.5103, 0.2321, 0.7263, 0.2302, 0.7972, 0.2305, 0.7978, 0.2331, 0.7259, 0.2329, 0.07893, 0.2295, 0.1498, 0.2294, 0.1503, 0.2322, 0.07849, 0.2322, 0.3662, 0.2322, 0.3659, 0.2296, 0.4385, 0.2294, 0.4383, 0.2322, 0.2946, 0.2322, 0.2224, 0.2322, 0.2222, 0.2294, 0.2948, 0.2296, 0.7978, 0.2331, 0.7972, 0.2305, 0.8689, 0.2315, 0.8707, 0.2345, 0.7259, 0.2329, 0.6539, 0.2322, 0.6539, 0.2294, 0.7263, 0.2302, 0.5819, 0.2321, 0.5817, 0.2294, 0.6539, 0.2294, 0.6539, 0.2322, 0.5103, 0.2321, 0.4383, 0.2322, 0.4385, 0.2294, 0.5109, 0.2294, 0.1503, 0.2322, 0.1498, 0.2294, 0.2222, 0.2294, 0.2224, 0.2322, 0.07849, 0.2322, 0.005525, 0.2322, 0.007191, 0.2295, 0.07893, 0.2295, 0.2947, 0.05595, 0.3659, 0.05595, 0.3661, 0.1574, 0.2946, 0.1574, 0.5106, 0.05569, 0.5822, 0.05569, 0.5821, 0.1572, 0.5106, 0.1572, 0.7278, 0.05648, 0.7993, 0.05683, 0.7984, 0.1584, 0.7267, 0.158, 0.07849, 0.05577, 0.15, 0.05569, 0.15, 0.1572, 0.07849, 0.1573, 0.1509, 0.4411, 0.08033, 0.4411, 0.08015, 0.3396, 0.1508, 0.3396, 0.794, 0.4422, 0.7237, 0.4415, 0.7247, 0.3401, 0.7953, 0.3406, 0.5812, 0.441, 0.5102, 0.441, 0.5102, 0.3395, 0.5812, 0.3395, 0.3661, 0.4411, 0.2949, 0.4411, 0.2948, 0.3396, 0.3661, 0.3396, 0.3659, 0.05595, 0.4379, 0.05569, 0.4381, 0.1572, 0.3661, 0.1574, 0.7993, 0.05683, 0.8717, 0.05779, 0.8707, 0.1593, 0.7984, 0.1584, 0.7237, 0.4415, 0.653, 0.4409, 0.6533, 0.3394, 0.7247, 0.3401, 0.7963, 0.2557, 0.8671, 0.2567, 0.8665, 0.3415, 0.7953, 0.3406, 0.2949, 0.4411, 0.2231, 0.4409, 0.223, 0.3394, 0.2948, 0.3396, 0.3659, 0.2548, 0.4381, 0.2544, 0.4384, 0.3393, 0.3661, 0.3396, 0.5822, 0.05569, 0.6547, 0.05569, 0.6542, 0.1572, 0.5821, 0.1572, 0.15, 0.05569, 0.2221, 0.05569, 0.222, 0.1572, 0.15, 0.1572, 0.08033, 0.4411, 0.009734, 0.441, 0.009208, 0.3395, 0.08015, 0.3396, 0.1507, 0.2548, 0.2227, 0.2545, 0.223, 0.3394, 0.1508, 0.3396, 0.5102, 0.441, 0.4385, 0.4408, 0.4384, 0.3393, 0.5102, 0.3395, 0.5812, 0.2547, 0.6534, 0.2545, 0.6533, 0.3394, 0.5812, 0.3395, 0.2948, 0.2296, 0.2222, 0.2294, 0.222, 0.1572, 0.2946, 0.1574, 0.7263, 0.2302, 0.6539, 0.2294, 0.6542, 0.1572, 0.7267, 0.158, 0.5109, 0.2294, 0.4385, 0.2294, 0.4381, 0.1572, 0.5106, 0.1572, 0.07893, 0.2295, 0.007191, 0.2295, 0.005788, 0.1572, 0.07849, 0.1573, 0.794, 0.4422, 0.8649, 0.4429, 0.8641, 0.4801, 0.7935, 0.4793, 0.3661, 0.4411, 0.4385, 0.4408, 0.4382, 0.478, 0.3662, 0.4782, 0.1509, 0.4411, 0.2231, 0.4409, 0.2227, 0.4781, 0.1509, 0.4782, 0.5812, 0.441, 0.653, 0.4409, 0.6525, 0.4781, 0.5812, 0.4781, 0.2947, 0.05595, 0.2221, 0.05569, 0.2225, 0.0185, 0.2947, 0.01885, 0.7278, 0.05648, 0.6547, 0.05569, 0.6553, 0.0185, 0.7281, 0.01938, 0.5106, 0.05569, 0.4379, 0.05569, 0.4381, 0.0185, 0.5106, 0.0185, 0.07849, 0.05577, 0.005612, 0.05577, 0.005437, 0.01859, 0.07831, 0.01859, 0.2947, 0.007191, 0.3659, 0.007191, 0.3659, 0.01885, 0.2947, 0.01885, 0.5106, 0.00684, 0.5825, 0.00684, 0.5824, 0.0185, 0.5106, 0.0185, 0.7282, 0.007717, 0.8001, 0.008068, 0.7999, 0.01973, 0.7281, 0.01938, 0.07831, 0.006928, 0.1501, 0.006928, 0.1501, 0.01859, 0.07831, 0.01859, 0.1509, 0.4899, 0.08033, 0.4899, 0.08033, 0.4782, 0.1509, 0.4782, 0.7933, 0.491, 0.7232, 0.4903, 0.7233, 0.4786, 0.7935, 0.4793, 0.5812, 0.4898, 0.5101, 0.4898, 0.5101, 0.4781, 0.5812, 0.4781, 0.3662, 0.4899, 0.2948, 0.4899, 0.2948, 0.4782, 0.3662, 0.4782, 0.3659, 0.007191, 0.4381, 0.00684, 0.4381, 0.0185, 0.3659, 0.01885, 0.8001, 0.008068, 0.8732, 0.008945, 0.8729, 0.02061, 0.7999, 0.01973, 0.7232, 0.4903, 0.6524, 0.4898, 0.6525, 0.4781, 0.7233, 0.4786, 0.2948, 0.4899, 0.2227, 0.4898, 0.2227, 0.4781, 0.2948, 0.4782, 0.5825, 0.00684, 0.6553, 0.00684, 0.6553, 0.0185, 0.5824, 0.0185, 0.1501, 0.006928, 0.2225, 0.00684, 0.2225, 0.0185, 0.1501, 0.01859, 0.08033, 0.4899, 0.009383, 0.4899, 0.009383, 0.4782, 0.08033, 0.4782, 0.5101, 0.4898, 0.4382, 0.4897, 0.4382, 0.478, 0.5101, 0.4781, 0.2947, 0.01885, 0.3659, 0.01885, 0.3659, 0.05595, 0.2947, 0.05595, 0.5106, 0.0185, 0.5824, 0.0185, 0.5822, 0.05569, 0.5106, 0.05569, 0.7281, 0.01938, 0.7999, 0.01973, 0.7993, 0.05683, 0.7278, 0.05648, 0.07831, 0.01859, 0.1501, 0.01859, 0.15, 0.05569, 0.07849, 0.05577, 0.1509, 0.4782, 0.08033, 0.4782, 0.08033, 0.4411, 0.1509, 0.4411, 0.7935, 0.4793, 0.7233, 0.4786, 0.7237, 0.4415, 0.794, 0.4422, 0.5812, 0.4781, 0.5101, 0.4781, 0.5102, 0.441, 0.5812, 0.441, 0.3662, 0.4782, 0.2948, 0.4782, 0.2949, 0.4411, 0.3661, 0.4411, 0.3659, 0.01885, 0.4381, 0.0185, 0.4379, 0.05569, 0.3659, 0.05595, 0.7999, 0.01973, 0.8729, 0.02061, 0.8717, 0.05779, 0.7993, 0.05683, 0.7233, 0.4786, 0.6525, 0.4781, 0.653, 0.4409, 0.7237, 0.4415, 0.2948, 0.4782, 0.2227, 0.4781, 0.2231, 0.4409, 0.2949, 0.4411, 0.5824, 0.0185, 0.6553, 0.0185, 0.6547, 0.05569, 0.5822, 0.05569, 0.1501, 0.01859, 0.2225, 0.0185, 0.2221, 0.05569, 0.15, 0.05569, 0.08033, 0.4782, 0.009383, 0.4782, 0.009734, 0.441, 0.08033, 0.4411, 0.5101, 0.4781, 0.4382, 0.478, 0.4385, 0.4408, 0.5102, 0.441, 0.7953, 0.3406, 0.8665, 0.3415, 0.8649, 0.4429, 0.794, 0.4422, 0.3661, 0.3396, 0.4384, 0.3393, 0.4385, 0.4408, 0.3661, 0.4411, 0.1508, 0.3396, 0.223, 0.3394, 0.2231, 0.4409, 0.1509, 0.4411, 0.5812, 0.3395, 0.6533, 0.3394, 0.653, 0.4409, 0.5812, 0.441, 0.2946, 0.1574, 0.222, 0.1572, 0.2221, 0.05569, 0.2947, 0.05595, 0.7267, 0.158, 0.6542, 0.1572, 0.6547, 0.05569, 0.7278, 0.05648, 0.5106, 0.1572, 0.4381, 0.1572, 0.4379, 0.05569, 0.5106, 0.05569, 0.07849, 0.1573, 0.005788, 0.1572, 0.005612, 0.05577, 0.07849, 0.05577, 0.6681, 0.6681, 0.3319, 0.6681, 0.3319, 0.3319, 0.6681, 0.3319, 0.9561, 0.04394, 1.0, 0.348, 0.6681, 0.3319, 0.652, 0.0, 1.0, 0.348, 1.0, 0.652, 0.6681, 0.6681, 0.6681, 0.3319, 0.9561, 0.9561, 0.652, 1.0, 0.6681, 0.6681, 1.0, 0.652, 0.652, 1.0, 0.348, 1.0, 0.3319, 0.6681, 0.6681, 0.6681, 0.04394, 0.9561, 0.0, 0.652, 0.3319, 0.6681, 0.348, 1.0, 0.0, 0.652, 0.0, 0.348, 0.3319, 0.3319, 0.3319, 0.6681, 0.04394, 0.04394, 0.348, 0.0, 0.3319, 0.3319, 0.0, 0.348, 0.348, 0.0, 0.652, 0.0, 0.6681, 0.3319, 0.3319, 0.3319, 0.01321, 0.6674, 0.02255, 0.5265, 0.08719, 0.5061, 0.1518, 0.5061, 0.2165, 0.5265, 0.2258, 0.6674, 0.2258, 0.8084, 0.2165, 0.9493, 0.1518, 0.9697, 0.08719, 0.9697, 0.02255, 0.9493, 0.01321, 0.8084, 0.2948, 0.2296, 0.2946, 0.1574, 0.3661, 0.1574, 0.3659, 0.2296, 0.5109, 0.2294, 0.5106, 0.1572, 0.5821, 0.1572, 0.5817, 0.2294, 0.7263, 0.2302, 0.7267, 0.158, 0.7984, 0.1584, 0.7972, 0.2305, 0.07893, 0.2295, 0.07849, 0.1573, 0.15, 0.1572, 0.1498, 0.2294, 0.1501, 0.006928, 0.07831, 0.006928, 0.07901, 0.002192, 0.1493, 0.002192, 0.8001, 0.008068, 0.7282, 0.007717, 0.729, 0.003069, 0.7994, 0.003245, 0.5825, 0.00684, 0.5106, 0.00684, 0.5114, 0.002105, 0.5817, 0.002105, 0.3659, 0.007191, 0.2947, 0.007191, 0.2954, 0.002455, 0.3652, 0.002455, 0.2946, 0.2492, 0.3663, 0.2492, 0.3659, 0.2548, 0.295, 0.2548, 0.5101, 0.2491, 0.5818, 0.2491, 0.5812, 0.2547, 0.5104, 0.2547, 0.7255, 0.2499, 0.7973, 0.25, 0.7963, 0.2557, 0.7257, 0.2554, 0.07884, 0.2491, 0.1507, 0.2491, 0.1507, 0.2548, 0.08007, 0.2548, 0.1507, 0.2548, 0.1508, 0.3396, 0.08015, 0.3396, 0.08007, 0.2548, 0.7963, 0.2557, 0.7953, 0.3406, 0.7247, 0.3401, 0.7257, 0.2554, 0.5812, 0.2547, 0.5812, 0.3395, 0.5102, 0.3395, 0.5104, 0.2547, 0.3659, 0.2548, 0.3661, 0.3396, 0.2948, 0.3396, 0.295, 0.2548, 0.3659, 0.2296, 0.3661, 0.1574, 0.4381, 0.1572, 0.4385, 0.2294, 0.2946, 0.2492, 0.2227, 0.2493, 0.2224, 0.2322, 0.2946, 0.2322, 0.7972, 0.2305, 0.7984, 0.1584, 0.8707, 0.1593, 0.8689, 0.2315, 0.7255, 0.2499, 0.6536, 0.2492, 0.6539, 0.2322, 0.7259, 0.2329, 0.6581, 0.002982, 0.729, 0.003069, 0.7282, 0.007717, 0.6553, 0.00684, 0.8001, 0.008068, 0.7994, 0.003245, 0.8704, 0.004999, 0.8732, 0.008945, 0.2248, 0.003069, 0.2954, 0.002455, 0.2947, 0.007191, 0.2225, 0.00684, 0.3659, 0.007191, 0.3652, 0.002455, 0.4358, 0.002982, 0.4381, 0.00684, 0.4381, 0.2544, 0.3659, 0.2548, 0.3663, 0.2492, 0.4382, 0.2492, 0.2946, 0.2492, 0.295, 0.2548, 0.2227, 0.2545, 0.2227, 0.2493, 0.8671, 0.2567, 0.7963, 0.2557, 0.7973, 0.25, 0.8703, 0.2516, 0.7255, 0.2499, 0.7257, 0.2554, 0.6534, 0.2545, 0.6536, 0.2492, 0.7257, 0.2554, 0.7247, 0.3401, 0.6533, 0.3394, 0.6534, 0.2545, 0.7933, 0.491, 0.7935, 0.4793, 0.8641, 0.4801, 0.864, 0.4918, 0.295, 0.2548, 0.2948, 0.3396, 0.223, 0.3394, 0.2227, 0.2545, 0.3662, 0.4899, 0.3662, 0.4782, 0.4382, 0.478, 0.4382, 0.4897, 0.5817, 0.2294, 0.5821, 0.1572, 0.6542, 0.1572, 0.6539, 0.2294, 0.5101, 0.2491, 0.4382, 0.2492, 0.4383, 0.2322, 0.5103, 0.2321, 0.1498, 0.2294, 0.15, 0.1572, 0.222, 0.1572, 0.2222, 0.2294, 0.07884, 0.2491, 0.005876, 0.2494, 0.005525, 0.2322, 0.07849, 0.2322, 0.008156, 0.003069, 0.07901, 0.002192, 0.07831, 0.006928, 0.005349, 0.006928, 0.1501, 0.006928, 0.1493, 0.002192, 0.22, 0.002982, 0.2225, 0.00684, 0.4407, 0.002982, 0.5114, 0.002105, 0.5106, 0.00684, 0.4381, 0.00684, 0.5825, 0.00684, 0.5817, 0.002105, 0.6525, 0.002982, 0.6553, 0.00684, 0.6534, 0.2545, 0.5812, 0.2547, 0.5818, 0.2491, 0.6536, 0.2492, 0.5101, 0.2491, 0.5104, 0.2547, 0.4381, 0.2544, 0.4382, 0.2492, 0.2227, 0.2545, 0.1507, 0.2548, 0.1507, 0.2491, 0.2227, 0.2493, 0.07884, 0.2491, 0.08007, 0.2548, 0.009208, 0.2546, 0.005876, 0.2494, 0.08007, 0.2548, 0.08015, 0.3396, 0.009208, 0.3395, 0.009208, 0.2546, 0.1509, 0.4899, 0.1509, 0.4782, 0.2227, 0.4781, 0.2227, 0.4898, 0.5104, 0.2547, 0.5102, 0.3395, 0.4384, 0.3393, 0.4381, 0.2544, 0.5812, 0.4898, 0.5812, 0.4781, 0.6525, 0.4781, 0.6524, 0.4898, 0.3662, 0.2322, 0.3663, 0.2492, 0.2946, 0.2492, 0.2946, 0.2322, 0.5819, 0.2321, 0.5818, 0.2491, 0.5101, 0.2491, 0.5103, 0.2321, 0.7978, 0.2331, 0.7973, 0.25, 0.7255, 0.2499, 0.7259, 0.2329, 0.1503, 0.2322, 0.1507, 0.2491, 0.07884, 0.2491, 0.07849, 0.2322, 0.4383, 0.2322, 0.4382, 0.2492, 0.3663, 0.2492, 0.3662, 0.2322, 0.2947, 0.01885, 0.2225, 0.0185, 0.2225, 0.00684, 0.2947, 0.007191, 0.8707, 0.2345, 0.8703, 0.2516, 0.7973, 0.25, 0.7978, 0.2331, 0.7281, 0.01938, 0.6553, 0.0185, 0.6553, 0.00684, 0.7282, 0.007717, 0.6539, 0.2322, 0.6536, 0.2492, 0.5818, 0.2491, 0.5819, 0.2321, 0.5106, 0.0185, 0.4381, 0.0185, 0.4381, 0.00684, 0.5106, 0.00684, 0.2224, 0.2322, 0.2227, 0.2493, 0.1507, 0.2491, 0.1503, 0.2322, 0.07831, 0.01859, 0.005437, 0.01859, 0.005349, 0.006928, 0.07831, 0.006928, 0.2948, 0.2296, 0.3659, 0.2296, 0.3662, 0.2322, 0.2946, 0.2322, 0.5109, 0.2294, 0.5817, 0.2294, 0.5819, 0.2321, 0.5103, 0.2321, 0.7263, 0.2302, 0.7972, 0.2305, 0.7978, 0.2331, 0.7259, 0.2329, 0.07893, 0.2295, 0.1498, 0.2294, 0.1503, 0.2322, 0.07849, 0.2322, 0.3662, 0.2322, 0.3659, 0.2296, 0.4385, 0.2294, 0.4383, 0.2322, 0.2946, 0.2322, 0.2224, 0.2322, 0.2222, 0.2294, 0.2948, 0.2296, 0.7978, 0.2331, 0.7972, 0.2305, 0.8689, 0.2315, 0.8707, 0.2345, 0.7259, 0.2329, 0.6539, 0.2322, 0.6539, 0.2294, 0.7263, 0.2302, 0.5819, 0.2321, 0.5817, 0.2294, 0.6539, 0.2294, 0.6539, 0.2322, 0.5103, 0.2321, 0.4383, 0.2322, 0.4385, 0.2294, 0.5109, 0.2294, 0.1503, 0.2322, 0.1498, 0.2294, 0.2222, 0.2294, 0.2224, 0.2322, 0.07849, 0.2322, 0.005525, 0.2322, 0.007191, 0.2295, 0.07893, 0.2295, 0.2947, 0.05595, 0.3659, 0.05595, 0.3661, 0.1574, 0.2946, 0.1574, 0.5106, 0.05569, 0.5822, 0.05569, 0.5821, 0.1572, 0.5106, 0.1572, 0.7278, 0.05648, 0.7993, 0.05683, 0.7984, 0.1584, 0.7267, 0.158, 0.07849, 0.05577, 0.15, 0.05569, 0.15, 0.1572, 0.07849, 0.1573, 0.1509, 0.4411, 0.08033, 0.4411, 0.08015, 0.3396, 0.1508, 0.3396, 0.794, 0.4422, 0.7237, 0.4415, 0.7247, 0.3401, 0.7953, 0.3406, 0.5812, 0.441, 0.5102, 0.441, 0.5102, 0.3395, 0.5812, 0.3395, 0.3661, 0.4411, 0.2949, 0.4411, 0.2948, 0.3396, 0.3661, 0.3396, 0.3659, 0.05595, 0.4379, 0.05569, 0.4381, 0.1572, 0.3661, 0.1574, 0.7993, 0.05683, 0.8717, 0.05779, 0.8707, 0.1593, 0.7984, 0.1584, 0.7237, 0.4415, 0.653, 0.4409, 0.6533, 0.3394, 0.7247, 0.3401, 0.7963, 0.2557, 0.8671, 0.2567, 0.8665, 0.3415, 0.7953, 0.3406, 0.2949, 0.4411, 0.2231, 0.4409, 0.223, 0.3394, 0.2948, 0.3396, 0.3659, 0.2548, 0.4381, 0.2544, 0.4384, 0.3393, 0.3661, 0.3396, 0.5822, 0.05569, 0.6547, 0.05569, 0.6542, 0.1572, 0.5821, 0.1572, 0.15, 0.05569, 0.2221, 0.05569, 0.222, 0.1572, 0.15, 0.1572, 0.08033, 0.4411, 0.009734, 0.441, 0.009208, 0.3395, 0.08015, 0.3396, 0.1507, 0.2548, 0.2227, 0.2545, 0.223, 0.3394, 0.1508, 0.3396, 0.5102, 0.441, 0.4385, 0.4408, 0.4384, 0.3393, 0.5102, 0.3395, 0.5812, 0.2547, 0.6534, 0.2545, 0.6533, 0.3394, 0.5812, 0.3395, 0.2948, 0.2296, 0.2222, 0.2294, 0.222, 0.1572, 0.2946, 0.1574, 0.7263, 0.2302, 0.6539, 0.2294, 0.6542, 0.1572, 0.7267, 0.158, 0.5109, 0.2294, 0.4385, 0.2294, 0.4381, 0.1572, 0.5106, 0.1572, 0.07893, 0.2295, 0.007191, 0.2295, 0.005788, 0.1572, 0.07849, 0.1573, 0.794, 0.4422, 0.8649, 0.4429, 0.8641, 0.4801, 0.7935, 0.4793, 0.3661, 0.4411, 0.4385, 0.4408, 0.4382, 0.478, 0.3662, 0.4782, 0.1509, 0.4411, 0.2231, 0.4409, 0.2227, 0.4781, 0.1509, 0.4782, 0.5812, 0.441, 0.653, 0.4409, 0.6525, 0.4781, 0.5812, 0.4781, 0.2947, 0.05595, 0.2221, 0.05569, 0.2225, 0.0185, 0.2947, 0.01885, 0.7278, 0.05648, 0.6547, 0.05569, 0.6553, 0.0185, 0.7281, 0.01938, 0.5106, 0.05569, 0.4379, 0.05569, 0.4381, 0.0185, 0.5106, 0.0185, 0.07849, 0.05577, 0.005612, 0.05577, 0.005437, 0.01859, 0.07831, 0.01859, 0.2947, 0.007191, 0.3659, 0.007191, 0.3659, 0.01885, 0.2947, 0.01885, 0.5106, 0.00684, 0.5825, 0.00684, 0.5824, 0.0185, 0.5106, 0.0185, 0.7282, 0.007717, 0.8001, 0.008068, 0.7999, 0.01973, 0.7281, 0.01938, 0.07831, 0.006928, 0.1501, 0.006928, 0.1501, 0.01859, 0.07831, 0.01859, 0.1509, 0.4899, 0.08033, 0.4899, 0.08033, 0.4782, 0.1509, 0.4782, 0.7933, 0.491, 0.7232, 0.4903, 0.7233, 0.4786, 0.7935, 0.4793, 0.5812, 0.4898, 0.5101, 0.4898, 0.5101, 0.4781, 0.5812, 0.4781, 0.3662, 0.4899, 0.2948, 0.4899, 0.2948, 0.4782, 0.3662, 0.4782, 0.3659, 0.007191, 0.4381, 0.00684, 0.4381, 0.0185, 0.3659, 0.01885, 0.8001, 0.008068, 0.8732, 0.008945, 0.8729, 0.02061, 0.7999, 0.01973, 0.7232, 0.4903, 0.6524, 0.4898, 0.6525, 0.4781, 0.7233, 0.4786, 0.2948, 0.4899, 0.2227, 0.4898, 0.2227, 0.4781, 0.2948, 0.4782, 0.5825, 0.00684, 0.6553, 0.00684, 0.6553, 0.0185, 0.5824, 0.0185, 0.1501, 0.006928, 0.2225, 0.00684, 0.2225, 0.0185, 0.1501, 0.01859, 0.08033, 0.4899, 0.009383, 0.4899, 0.009383, 0.4782, 0.08033, 0.4782, 0.5101, 0.4898, 0.4382, 0.4897, 0.4382, 0.478, 0.5101, 0.4781, 0.2947, 0.01885, 0.3659, 0.01885, 0.3659, 0.05595, 0.2947, 0.05595, 0.5106, 0.0185, 0.5824, 0.0185, 0.5822, 0.05569, 0.5106, 0.05569, 0.7281, 0.01938, 0.7999, 0.01973, 0.7993, 0.05683, 0.7278, 0.05648, 0.07831, 0.01859, 0.1501, 0.01859, 0.15, 0.05569, 0.07849, 0.05577, 0.1509, 0.4782, 0.08033, 0.4782, 0.08033, 0.4411, 0.1509, 0.4411, 0.7935, 0.4793, 0.7233, 0.4786, 0.7237, 0.4415, 0.794, 0.4422, 0.5812, 0.4781, 0.5101, 0.4781, 0.5102, 0.441, 0.5812, 0.441, 0.3662, 0.4782, 0.2948, 0.4782, 0.2949, 0.4411, 0.3661, 0.4411, 0.3659, 0.01885, 0.4381, 0.0185, 0.4379, 0.05569, 0.3659, 0.05595, 0.7999, 0.01973, 0.8729, 0.02061, 0.8717, 0.05779, 0.7993, 0.05683, 0.7233, 0.4786, 0.6525, 0.4781, 0.653, 0.4409, 0.7237, 0.4415, 0.2948, 0.4782, 0.2227, 0.4781, 0.2231, 0.4409, 0.2949, 0.4411, 0.5824, 0.0185, 0.6553, 0.0185, 0.6547, 0.05569, 0.5822, 0.05569, 0.1501, 0.01859, 0.2225, 0.0185, 0.2221, 0.05569, 0.15, 0.05569, 0.08033, 0.4782, 0.009383, 0.4782, 0.009734, 0.441, 0.08033, 0.4411, 0.5101, 0.4781, 0.4382, 0.478, 0.4385, 0.4408, 0.5102, 0.441, 0.7953, 0.3406, 0.8665, 0.3415, 0.8649, 0.4429, 0.794, 0.4422, 0.3661, 0.3396, 0.4384, 0.3393, 0.4385, 0.4408, 0.3661, 0.4411, 0.1508, 0.3396, 0.223, 0.3394, 0.2231, 0.4409, 0.1509, 0.4411, 0.5812, 0.3395, 0.6533, 0.3394, 0.653, 0.4409, 0.5812, 0.441, 0.2946, 0.1574, 0.222, 0.1572, 0.2221, 0.05569, 0.2947, 0.05595, 0.7267, 0.158, 0.6542, 0.1572, 0.6547, 0.05569, 0.7278, 0.05648, 0.5106, 0.1572, 0.4381, 0.1572, 0.4379, 0.05569, 0.5106, 0.05569, 0.07849, 0.1573, 0.005788, 0.1572, 0.005612, 0.05577, 0.07849, 0.05577, 0.6681, 0.6681, 0.3319, 0.6681, 0.3319, 0.3319, 0.6681, 0.3319, 0.9561, 0.04394, 1.0, 0.348, 0.6681, 0.3319, 0.652, 0.0, 1.0, 0.348, 1.0, 0.652, 0.6681, 0.6681, 0.6681, 0.3319, 0.9561, 0.9561, 0.652, 1.0, 0.6681, 0.6681, 1.0, 0.652, 0.652, 1.0, 0.348, 1.0, 0.3319, 0.6681, 0.6681, 0.6681, 0.04394, 0.9561, 0.0, 0.652, 0.3319, 0.6681, 0.348, 1.0, 0.0, 0.652, 0.0, 0.348, 0.3319, 0.3319, 0.3319, 0.6681, 0.04394, 0.04394, 0.348, 0.0, 0.3319, 0.3319, 0.0, 0.348, 0.348, 0.0, 0.652, 0.0, 0.6681, 0.3319, 0.3319, 0.3319, 0.01321, 0.6674, 0.02255, 0.5265, 0.08719, 0.5061, 0.1518, 0.5061, 0.2165, 0.5265, 0.2258, 0.6674, 0.2258, 0.8084, 0.2165, 0.9493, 0.1518, 0.9697, 0.08719, 0.9697, 0.02255, 0.9493, 0.01321, 0.8084, 0.8974, 0.624, 0.9689, 0.624, 0.9688, 0.7256, 0.8973, 0.7256, 0.8974, 0.624, 0.9689, 0.624, 0.9688, 0.7256, 0.8973, 0.7256, 0.8974, 0.624, 0.9689, 0.624, 0.9688, 0.7256, 0.8973, 0.7256, 0.8974, 0.624, 0.9689, 0.624, 0.9688, 0.7256, 0.8973, 0.7256, 0.01321, 0.6674, 0.01321, 0.8084, 0.02255, 0.9493, 0.08719, 0.9697, 0.1518, 0.9697, 0.2165, 0.9493, 0.2258, 0.8084, 0.2258, 0.6674, 0.2165, 0.5265, 0.1518, 0.5061, 0.08719, 0.5061, 0.02255, 0.5265, 0.01321, 0.6674, 0.01321, 0.8084, 0.02255, 0.9493, 0.08719, 0.9697, 0.1518, 0.9697, 0.2165, 0.9493, 0.2258, 0.8084, 0.2258, 0.6674, 0.2165, 0.5265, 0.1518, 0.5061, 0.08719, 0.5061, 0.02255, 0.5265, 0.8963, 0.6263, 0.9674, 0.6263, 0.9677, 0.7277, 0.8961, 0.7277, 0.8987, 0.6287, 0.9702, 0.6291, 0.9693, 0.7306, 0.8976, 0.7303])
me_hesco_sand_001.materials.append(mat_hesco_001)
me_hesco_sand_001.use_remesh_preserve_volume = False
me_hesco_sand_001.use_remesh_preserve_attributes = False
me_hesco_sand_001.use_mirror_vertex_groups = False
me_hesco_sand_001.update()
me_hesco_sand_001.normals_split_custom_set([tuple(v) for v in zip(*[iter([-0.07748, -0.9947, 0.06785, -0.0785, -0.9957, 0.04931, 0.0785, -0.9957, 0.04931, 0.07748, -0.9947, 0.06785, 0.9947, -0.07748, 0.06785, 0.9957, -0.0785, 0.04931, 0.9957, 0.0785, 0.04931, 0.9947, 0.07748, 0.06785, 0.07748, 0.9947, 0.06785, 0.0785, 0.9957, 0.04931, -0.0785, 0.9957, 0.04931, -0.07748, 0.9947, 0.06785, -0.9947, 0.07748, 0.06785, -0.9957, 0.0785, 0.04931, -0.9957, -0.0785, 0.04931, -0.9947, -0.07748, 0.06785, 9.992e-14, 2.074e-07, -1.0, 2.298e-13, 2.074e-07, -1.0, 2.21e-13, 2.074e-07, -1.0, 1.151e-13, 2.074e-07, -1.0, 4.64e-14, 2.074e-07, -1.0, -7.424e-14, 2.074e-07, -1.0, -6.05e-14, 2.074e-07, -1.0, 3.782e-14, 2.074e-07, -1.0, 9.992e-14, 2.074e-07, -1.0, 8.137e-14, 2.074e-07, -1.0, 9.994e-14, 2.074e-07, -1.0, 1.151e-13, 2.074e-07, -1.0, 5.568e-14, 2.074e-07, -1.0, -7.424e-14, 2.074e-07, -1.0, -6.05e-14, 2.074e-07, -1.0, 4.538e-14, 2.074e-07, -1.0, 0.05042, 0.6452, 0.7623, -0.05042, 0.6452, 0.7623, -0.0631, 0.9111, 0.4074, 0.06337, 0.911, 0.4074, -0.6453, 0.05042, 0.7623, -0.6452, -0.05042, 0.7623, -0.9111, -0.0631, 0.4074, -0.911, 0.06337, 0.4074, 0.007839, -0.6645, 0.7473, -0.007835, -0.6645, 0.7473, 0.01319, -0.9348, 0.3548, -0.01315, -0.9349, 0.3548, 0.6452, -0.05042, 0.7623, 0.6452, 0.05042, 0.7623, 0.9111, 0.0631, 0.4074, 0.911, -0.06338, 0.4074, 0.9111, 0.0631, 0.4074, 0.9968, 0.07175, -0.03569, 0.9968, -0.07175, -0.03569, 0.911, -0.06338, 0.4074, 0.01319, -0.9348, 0.3548, 0.05158, -0.9958, -0.07499, -0.05158, -0.9958, -0.07499, -0.01315, -0.9349, 0.3548, -0.9111, -0.0631, 0.4074, -0.9968, -0.07175, -0.03569, -0.9968, 0.07175, -0.03569, -0.911, 0.06337, 0.4074, -0.0631, 0.9111, 0.4074, -0.07175, 0.9968, -0.03569, 0.07175, 0.9968, -0.03569, 0.06337, 0.911, 0.4074, 0.07748, -0.9947, 0.06785, 0.0785, -0.9957, 0.04931, 0.7058, -0.7058, 0.06128, 0.7046, -0.7046, 0.08495, -0.0784, -0.9969, 0.0, -0.7071, -0.7071, 0.0, -0.7071, -0.7071, 0.0, -0.0784, -0.9969, 0.0, -0.07748, 0.9947, 0.06785, -0.0785, 0.9957, 0.04931, -0.7058, 0.7058, 0.06128, -0.7046, 0.7046, 0.08495, -0.00127, 1.0, 0.0, 0.6485, 0.7612, 0.0, 0.6485, 0.7612, 0.0, -0.00127, 1.0, 0.0, -5.039e-14, 2.074e-07, -1.0, -6.05e-14, 2.074e-07, -1.0, -7.424e-14, 2.074e-07, -1.0, -5.039e-14, 2.074e-07, -1.0, 4.64e-14, 2.074e-07, -1.0, 3.782e-14, 2.074e-07, -1.0, 1.764e-13, 2.074e-07, -1.0, 1.764e-13, 2.074e-07, -1.0, -5.039e-14, 2.074e-07, -1.0, -6.05e-14, 2.074e-07, -1.0, -7.424e-14, 2.074e-07, -1.0, -5.039e-14, 2.074e-07, -1.0, 5.568e-14, 2.074e-07, -1.0, 4.538e-14, 2.074e-07, -1.0, 5.039e-14, 2.074e-07, -1.0, 5.039e-14, 2.074e-07, -1.0, -0.6207, 0.6187, 0.4816, -0.0631, 0.9111, 0.4074, -0.05042, 0.6452, 0.7623, -0.4521, 0.4521, 0.7689, 0.05042, 0.6452, 0.7623, 0.06337, 0.911, 0.4074, 0.6197, 0.6197, 0.4816, 0.4521, 0.4521, 0.7689, 0.568, -0.6659, 0.4837, 0.01319, -0.9348, 0.3548, -0.007835, -0.6645, 0.7473, 0.4187, -0.4685, 0.7779, 0.007839, -0.6645, 0.7473, -0.01315, -0.9349, 0.3548, -0.5701, -0.664, 0.4838, -0.4187, -0.4685, 0.778, -0.01315, -0.9349, 0.3548, -0.05158, -0.9958, -0.07499, -0.6925, -0.7188, -0.06169, -0.5701, -0.664, 0.4838, 0.06329, -0.9304, 0.3612, 0.07154, -0.9754, 0.2086, 0.6861, -0.6861, 0.2419, 0.6348, -0.6348, 0.4404, 0.06337, 0.911, 0.4074, 0.07175, 0.9968, -0.03569, 0.7064, 0.7064, -0.04496, 0.6197, 0.6197, 0.4816, -0.0633, 0.9304, 0.3612, -0.07154, 0.9754, 0.2086, -0.6861, 0.6861, 0.2419, -0.6348, 0.6348, 0.4404, 0.9947, 0.07748, 0.06785, 0.9957, 0.0785, 0.04931, 0.7058, 0.7058, 0.06128, 0.7046, 0.7046, 0.08495, 0.9969, -0.0784, 0.0, 0.7071, -0.7071, 0.0, 0.7071, -0.7071, 0.0, 0.9969, -0.0784, 0.0, -0.9947, -0.07748, 0.06785, -0.9957, -0.0785, 0.04931, -0.7058, -0.7058, 0.06128, -0.7046, -0.7046, 0.08495, -0.9969, 0.0784, 0.0, -0.6485, 0.7612, 0.0, -0.6485, 0.7612, 0.0, -0.9969, 0.0784, 0.0, 1.764e-13, 2.074e-07, -1.0, 2.21e-13, 2.074e-07, -1.0, 2.298e-13, 2.074e-07, -1.0, 1.764e-13, 2.074e-07, -1.0, 9.992e-14, 2.074e-07, -1.0, 1.151e-13, 2.074e-07, -1.0, -5.039e-14, 2.074e-07, -1.0, -5.039e-14, 2.074e-07, -1.0, 5.039e-14, 2.074e-07, -1.0, 9.994e-14, 2.074e-07, -1.0, 8.137e-14, 2.074e-07, -1.0, 5.039e-14, 2.074e-07, -1.0, 9.992e-14, 2.074e-07, -1.0, 1.151e-13, 2.074e-07, -1.0, -5.039e-14, 2.074e-07, -1.0, -5.039e-14, 2.074e-07, -1.0, -0.5701, -0.664, 0.4838, -0.9111, -0.0631, 0.4074, -0.6452, -0.05042, 0.7623, -0.4187, -0.4685, 0.778, -0.6453, 0.05042, 0.7623, -0.911, 0.06337, 0.4074, -0.6207, 0.6187, 0.4816, -0.4521, 0.4521, 0.7689, 0.6197, 0.6197, 0.4816, 0.9111, 0.0631, 0.4074, 0.6452, 0.05042, 0.7623, 0.4521, 0.4521, 0.7689, 0.6452, -0.05042, 0.7623, 0.911, -0.06338, 0.4074, 0.568, -0.6659, 0.4837, 0.4187, -0.4685, 0.7779, 0.911, -0.06338, 0.4074, 0.9968, -0.07175, -0.03569, 0.6925, -0.7188, -0.06169, 0.568, -0.6659, 0.4837, 0.9304, 0.0633, 0.3612, 0.9754, 0.07154, 0.2086, 0.6861, 0.6861, 0.2419, 0.6348, 0.6348, 0.4404, -0.911, 0.06337, 0.4074, -0.9968, 0.07175, -0.03569, -0.7064, 0.7064, -0.04496, -0.6207, 0.6187, 0.4816, -0.9304, -0.0633, 0.3612, -0.9754, -0.07154, 0.2086, -0.6861, -0.6861, 0.2419, -0.6348, -0.6348, 0.4404, 0.0784, -0.9969, 0.0, 0.0784, -0.9969, 0.0, -0.0784, -0.9969, 0.0, -0.0784, -0.9969, 0.0, 0.9969, 0.0784, 0.0, 0.9969, 0.0784, 0.0, 0.9969, -0.0784, 0.0, 0.9969, -0.0784, 0.0, 0.00127, 1.0, 0.0, 0.00127, 1.0, 0.0, -0.00127, 1.0, 0.0, -0.00127, 1.0, 0.0, -0.9969, -0.0784, 0.0, -0.9969, -0.0784, 0.0, -0.9969, 0.0784, 0.0, -0.9969, 0.0784, 0.0, 0.7071, -0.7071, 0.0, 0.7071, -0.7071, 0.0, 0.0784, -0.9969, 0.0, 0.0784, -0.9969, 0.0, -0.07831, -0.9757, -0.2045, -0.6873, -0.6873, -0.2349, -0.6345, -0.6345, -0.4414, -0.06922, -0.9284, -0.365, -0.6485, 0.7612, 0.0, -0.6485, 0.7612, 0.0, 0.00127, 1.0, 0.0, 0.00127, 1.0, 0.0, 0.07831, 0.9757, -0.2045, 0.6873, 0.6873, -0.2349, 0.6345, 0.6345, -0.4414, 0.06922, 0.9284, -0.365, 0.6485, 0.7612, 0.0, 0.6485, 0.7612, 0.0, 0.9969, 0.0784, 0.0, 0.9969, 0.0784, 0.0, 0.9757, -0.07831, -0.2045, 0.6873, -0.6873, -0.2349, 0.6345, -0.6345, -0.4414, 0.9284, -0.06922, -0.365, -0.7071, -0.7071, 0.0, -0.7071, -0.7071, 0.0, -0.9969, -0.0784, 0.0, -0.9969, -0.0784, 0.0, -0.9757, 0.07831, -0.2045, -0.6873, 0.6873, -0.2349, -0.6345, 0.6345, -0.4414, -0.9284, 0.06922, -0.365, 0.03638, 0.5282, -0.8483, -0.03638, 0.5282, -0.8483, -0.04591, 0.5259, -0.8493, 0.04591, 0.5259, -0.8493, -0.5282, 0.03638, -0.8483, -0.5282, -0.03638, -0.8483, -0.5259, -0.04591, -0.8493, -0.5259, 0.04591, -0.8493, -0.01432, -0.2774, 0.9607, 0.01432, -0.2774, 0.9607, 0.01676, -0.2964, 0.9549, -0.01676, -0.2964, 0.9549, 0.5282, -0.03638, -0.8483, 0.5282, 0.03638, -0.8483, 0.5259, 0.04591, -0.8493, 0.5259, -0.04591, -0.8493, -0.04591, 0.5259, -0.8493, -0.03638, 0.5282, -0.8483, -0.3146, 0.3146, -0.8956, -0.3146, 0.3146, -0.8956, 0.04591, 0.5259, -0.8493, 0.3146, 0.3146, -0.8956, 0.3146, 0.3146, -0.8956, 0.03638, 0.5282, -0.8483, 0.01676, -0.2964, 0.9549, 0.01432, -0.2774, 0.9607, 0.7414, -0.6664, 0.0795, 0.7754, -0.6255, -0.08642, -0.01676, -0.2964, 0.9549, -0.7754, -0.6255, -0.08642, -0.7414, -0.6664, 0.0795, -0.01432, -0.2774, 0.9607, -0.5259, -0.04591, -0.8493, -0.5282, -0.03638, -0.8483, -0.7414, -0.6664, 0.0795, -0.7754, -0.6255, -0.08642, -0.5259, 0.04591, -0.8493, -0.3146, 0.3146, -0.8956, -0.3146, 0.3146, -0.8956, -0.5282, 0.03638, -0.8483, 0.5259, 0.04591, -0.8493, 0.5282, 0.03638, -0.8483, 0.3146, 0.3146, -0.8956, 0.3146, 0.3146, -0.8956, 0.5259, -0.04591, -0.8493, 0.7754, -0.6255, -0.08642, 0.7414, -0.6664, 0.0795, 0.5282, -0.03638, -0.8483, -0.07879, -0.9969, -0.005087, 0.07879, -0.9969, -0.005087, 0.0785, -0.9957, 0.04931, -0.0785, -0.9957, 0.04931, 0.9969, -0.07879, -0.005087, 0.9969, 0.07879, -0.005087, 0.9957, 0.0785, 0.04931, 0.9957, -0.0785, 0.04931, 0.07879, 0.9969, -0.005086, -0.07879, 0.9969, -0.005086, -0.0785, 0.9957, 0.04931, 0.0785, 0.9957, 0.04931, -0.9969, 0.07879, -0.005087, -0.9969, -0.07879, -0.005087, -0.9957, -0.0785, 0.04931, -0.9957, 0.0785, 0.04931, 0.9973, 0.0721, 0.01349, 0.9973, -0.0721, 0.01349, 0.9968, -0.07175, -0.03569, 0.9968, 0.07175, -0.03569, 0.0721, -0.9973, 0.01348, -0.0721, -0.9973, 0.01349, -0.05158, -0.9958, -0.07499, 0.05158, -0.9958, -0.07499, -0.9973, -0.0721, 0.01348, -0.9973, 0.0721, 0.01348, -0.9968, 0.07175, -0.03569, -0.9968, -0.07175, -0.03569, -0.0721, 0.9973, 0.01349, 0.0721, 0.9973, 0.01349, 0.07175, 0.9968, -0.03569, -0.07175, 0.9968, -0.03569, 0.07879, -0.9969, -0.005087, 0.7071, -0.7071, -0.006277, 0.7058, -0.7058, 0.06128, 0.0785, -0.9957, 0.04931, -0.07879, 0.9969, -0.005086, -0.7071, 0.7071, -0.006277, -0.7058, 0.7058, 0.06128, -0.0785, 0.9957, 0.04931, -0.0721, -0.9973, 0.01349, -0.707, -0.707, 0.01676, -0.6925, -0.7188, -0.06169, -0.05158, -0.9958, -0.07499, 0.01319, -0.9348, 0.3548, 0.568, -0.6659, 0.4837, 0.6925, -0.7188, -0.06169, 0.05158, -0.9958, -0.07499, 0.0721, 0.9973, 0.01349, 0.707, 0.707, 0.01676, 0.7064, 0.7064, -0.04496, 0.07175, 0.9968, -0.03569, -0.0631, 0.9111, 0.4074, -0.6207, 0.6187, 0.4816, -0.7064, 0.7064, -0.04496, -0.07175, 0.9968, -0.03569, 0.9969, 0.07879, -0.005087, 0.7071, 0.7071, -0.006277, 0.7058, 0.7058, 0.06128, 0.9957, 0.0785, 0.04931, -0.9969, -0.07879, -0.005087, -0.7071, -0.7071, -0.006277, -0.7058, -0.7058, 0.06128, -0.9957, -0.0785, 0.04931, 0.9973, -0.0721, 0.01349, 0.707, -0.707, 0.01676, 0.6925, -0.7188, -0.06169, 0.9968, -0.07175, -0.03569, 0.9111, 0.0631, 0.4074, 0.6197, 0.6197, 0.4816, 0.7064, 0.7064, -0.04496, 0.9968, 0.07175, -0.03569, -0.9973, 0.0721, 0.01348, -0.707, 0.707, 0.01676, -0.7064, 0.7064, -0.04496, -0.9968, 0.07175, -0.03569, -0.9111, -0.0631, 0.4074, -0.5701, -0.664, 0.4838, -0.6925, -0.7188, -0.06169, -0.9968, -0.07175, -0.03569, -0.07748, -0.9947, 0.06785, -0.7046, -0.7046, 0.08495, -0.7058, -0.7058, 0.06128, -0.0785, -0.9957, 0.04931, 0.07748, 0.9947, 0.06785, 0.7046, 0.7046, 0.08495, 0.7058, 0.7058, 0.06128, 0.0785, 0.9957, 0.04931, 0.9947, -0.07748, 0.06785, 0.7046, -0.7046, 0.08495, 0.7058, -0.7058, 0.06128, 0.9957, -0.0785, 0.04931, -0.9947, 0.07748, 0.06785, -0.7046, 0.7046, 0.08495, -0.7058, 0.7058, 0.06128, -0.9957, 0.0785, 0.04931, 0.0721, -0.9973, 0.01348, 0.707, -0.707, 0.01676, 0.6861, -0.6861, 0.2419, 0.07154, -0.9754, 0.2086, -0.0721, 0.9973, 0.01349, -0.707, 0.707, 0.01676, -0.6861, 0.6861, 0.2419, -0.07154, 0.9754, 0.2086, 0.9973, 0.0721, 0.01349, 0.707, 0.707, 0.01676, 0.6861, 0.6861, 0.2419, 0.9754, 0.07154, 0.2086, -0.9973, -0.0721, 0.01348, -0.707, -0.707, 0.01676, -0.6861, -0.6861, 0.2419, -0.9754, -0.07154, 0.2086, -0.07879, -0.9969, -0.005087, -0.7071, -0.7071, -0.006277, -0.6873, -0.6873, -0.2349, -0.07831, -0.9757, -0.2045, 0.07879, 0.9969, -0.005086, 0.7071, 0.7071, -0.006277, 0.6873, 0.6873, -0.2349, 0.07831, 0.9757, -0.2045, 0.9969, -0.07879, -0.005087, 0.7071, -0.7071, -0.006277, 0.6873, -0.6873, -0.2349, 0.9757, -0.07831, -0.2045, -0.9969, 0.07879, -0.005087, -0.7071, 0.7071, -0.006277, -0.6873, 0.6873, -0.2349, -0.9757, 0.07831, -0.2045, -0.06922, -0.9284, -0.365, 0.06922, -0.9284, -0.365, 0.07831, -0.9757, -0.2045, -0.07831, -0.9757, -0.2045, 0.9284, -0.06922, -0.365, 0.9284, 0.06922, -0.365, 0.9757, 0.07831, -0.2045, 0.9757, -0.07831, -0.2045, 0.06922, 0.9284, -0.365, -0.06922, 0.9284, -0.365, -0.07831, 0.9757, -0.2045, 0.07831, 0.9757, -0.2045, -0.9284, 0.06922, -0.365, -0.9284, -0.06922, -0.365, -0.9757, -0.07831, -0.2045, -0.9757, 0.07831, -0.2045, 0.9304, 0.0633, 0.3612, 0.9304, -0.0633, 0.3612, 0.9754, -0.07154, 0.2086, 0.9754, 0.07154, 0.2086, 0.06329, -0.9304, 0.3612, -0.0633, -0.9304, 0.3612, -0.07154, -0.9754, 0.2086, 0.07154, -0.9754, 0.2086, -0.9304, -0.0633, 0.3612, -0.9304, 0.06329, 0.3612, -0.9754, 0.07154, 0.2086, -0.9754, -0.07154, 0.2086, -0.0633, 0.9304, 0.3612, 0.0633, 0.9304, 0.3612, 0.07154, 0.9754, 0.2086, -0.07154, 0.9754, 0.2086, 0.06922, -0.9284, -0.365, 0.6345, -0.6345, -0.4414, 0.6873, -0.6873, -0.2349, 0.07831, -0.9757, -0.2045, -0.06922, 0.9284, -0.365, -0.6345, 0.6345, -0.4414, -0.6873, 0.6873, -0.2349, -0.07831, 0.9757, -0.2045, -0.0633, -0.9304, 0.3612, -0.6348, -0.6348, 0.4404, -0.6861, -0.6861, 0.2419, -0.07154, -0.9754, 0.2086, 0.0633, 0.9304, 0.3612, 0.6348, 0.6348, 0.4404, 0.6861, 0.6861, 0.2419, 0.07154, 0.9754, 0.2086, 0.9284, 0.06922, -0.365, 0.6345, 0.6345, -0.4414, 0.6873, 0.6873, -0.2349, 0.9757, 0.07831, -0.2045, -0.9284, -0.06922, -0.365, -0.6345, -0.6345, -0.4414, -0.6873, -0.6873, -0.2349, -0.9757, -0.07831, -0.2045, 0.9304, -0.0633, 0.3612, 0.6348, -0.6348, 0.4404, 0.6861, -0.6861, 0.2419, 0.9754, -0.07154, 0.2086, -0.9304, 0.06329, 0.3612, -0.6348, 0.6348, 0.4404, -0.6861, 0.6861, 0.2419, -0.9754, 0.07154, 0.2086, -0.07831, -0.9757, -0.2045, 0.07831, -0.9757, -0.2045, 0.07879, -0.9969, -0.005087, -0.07879, -0.9969, -0.005087, 0.9757, -0.07831, -0.2045, 0.9757, 0.07831, -0.2045, 0.9969, 0.07879, -0.005087, 0.9969, -0.07879, -0.005087, 0.07831, 0.9757, -0.2045, -0.07831, 0.9757, -0.2045, -0.07879, 0.9969, -0.005086, 0.07879, 0.9969, -0.005086, -0.9757, 0.07831, -0.2045, -0.9757, -0.07831, -0.2045, -0.9969, -0.07879, -0.005087, -0.9969, 0.07879, -0.005087, 0.9754, 0.07154, 0.2086, 0.9754, -0.07154, 0.2086, 0.9973, -0.0721, 0.01349, 0.9973, 0.0721, 0.01349, 0.07154, -0.9754, 0.2086, -0.07154, -0.9754, 0.2086, -0.0721, -0.9973, 0.01349, 0.0721, -0.9973, 0.01348, -0.9754, -0.07154, 0.2086, -0.9754, 0.07154, 0.2086, -0.9973, 0.0721, 0.01348, -0.9973, -0.0721, 0.01348, -0.07154, 0.9754, 0.2086, 0.07154, 0.9754, 0.2086, 0.0721, 0.9973, 0.01349, -0.0721, 0.9973, 0.01349, 0.07831, -0.9757, -0.2045, 0.6873, -0.6873, -0.2349, 0.7071, -0.7071, -0.006277, 0.07879, -0.9969, -0.005087, -0.07831, 0.9757, -0.2045, -0.6873, 0.6873, -0.2349, -0.7071, 0.7071, -0.006277, -0.07879, 0.9969, -0.005086, -0.07154, -0.9754, 0.2086, -0.6861, -0.6861, 0.2419, -0.707, -0.707, 0.01676, -0.0721, -0.9973, 0.01349, 0.07154, 0.9754, 0.2086, 0.6861, 0.6861, 0.2419, 0.707, 0.707, 0.01676, 0.0721, 0.9973, 0.01349, 0.9757, 0.07831, -0.2045, 0.6873, 0.6873, -0.2349, 0.7071, 0.7071, -0.006277, 0.9969, 0.07879, -0.005087, -0.9757, -0.07831, -0.2045, -0.6873, -0.6873, -0.2349, -0.7071, -0.7071, -0.006277, -0.9969, -0.07879, -0.005087, 0.9754, -0.07154, 0.2086, 0.6861, -0.6861, 0.2419, 0.707, -0.707, 0.01676, 0.9973, -0.0721, 0.01349, -0.9754, 0.07154, 0.2086, -0.6861, 0.6861, 0.2419, -0.707, 0.707, 0.01676, -0.9973, 0.0721, 0.01348, 0.05158, -0.9958, -0.07499, 0.6925, -0.7188, -0.06169, 0.707, -0.707, 0.01676, 0.0721, -0.9973, 0.01348, -0.07175, 0.9968, -0.03569, -0.7064, 0.7064, -0.04496, -0.707, 0.707, 0.01676, -0.0721, 0.9973, 0.01349, 0.9968, 0.07175, -0.03569, 0.7064, 0.7064, -0.04496, 0.707, 0.707, 0.01676, 0.9973, 0.0721, 0.01349, -0.9968, -0.07175, -0.03569, -0.6925, -0.7188, -0.06169, -0.707, -0.707, 0.01676, -0.9973, -0.0721, 0.01348, -0.0785, -0.9957, 0.04931, -0.7058, -0.7058, 0.06128, -0.7071, -0.7071, -0.006277, -0.07879, -0.9969, -0.005087, 0.0785, 0.9957, 0.04931, 0.7058, 0.7058, 0.06128, 0.7071, 0.7071, -0.006277, 0.07879, 0.9969, -0.005086, 0.9957, -0.0785, 0.04931, 0.7058, -0.7058, 0.06128, 0.7071, -0.7071, -0.006277, 0.9969, -0.07879, -0.005087, -0.9957, 0.0785, 0.04931, -0.7058, 0.7058, 0.06128, -0.7071, 0.7071, -0.006277, -0.9969, 0.07879, -0.005087, 0.1302, 0.05804, 0.9898, -0.0483, 0.07476, 0.996, -0.04098, -0.1214, 0.9918, 0.1022, -0.08142, 0.9914, 0.07972, -0.07972, 0.9936, 0.1158, 0.003645, 0.9933, 0.1022, -0.08142, 0.9914, 0.01902, -0.1363, 0.9905, 0.1158, 0.003645, 0.9933, 0.1223, 0.02019, 0.9923, 0.1302, 0.05804, 0.9898, 0.1022, -0.08142, 0.9914, 0.04234, 0.04234, 0.9982, 0.07837, 0.1789, 0.9807, 0.1302, 0.05804, 0.9898, 0.1223, 0.02019, 0.9923, 0.07837, 0.1789, 0.9807, 0.0151, 0.2744, 0.9615, -0.0483, 0.07476, 0.996, 0.1302, 0.05804, 0.9898, -0.2257, 0.2257, 0.9477, -0.3004, 0.01452, 0.9537, -0.0483, 0.07476, 0.996, 0.0151, 0.2744, 0.9615, -0.3004, 0.01452, 0.9537, -0.239, -0.07046, 0.9685, -0.04098, -0.1214, 0.9918, -0.0483, 0.07476, 0.996, -0.1171, -0.1171, 0.9862, -0.004418, -0.1766, 0.9843, -0.04098, -0.1214, 0.9918, -0.239, -0.07046, 0.9685, -0.004418, -0.1766, 0.9843, 0.01902, -0.1363, 0.9905, 0.1022, -0.08142, 0.9914, -0.04098, -0.1214, 0.9918, -4.192e-15, 2.074e-07, -1.0, -4.192e-15, 2.074e-07, -1.0, -4.192e-15, 2.074e-07, -1.0, -4.192e-15, 2.074e-07, -1.0, -4.192e-15, 2.074e-07, -1.0, -4.192e-15, 2.074e-07, -1.0, -4.192e-15, 2.074e-07, -1.0, -4.192e-15, 2.074e-07, -1.0, -4.192e-15, 2.074e-07, -1.0, -4.192e-15, 2.074e-07, -1.0, -4.192e-15, 2.074e-07, -1.0, -4.192e-15, 2.074e-07, -1.0, -0.07748, -0.9947, 0.06785, -0.0785, -0.9957, 0.04931, 0.0785, -0.9957, 0.04931, 0.07748, -0.9947, 0.06785, 0.9947, -0.07748, 0.06785, 0.9957, -0.0785, 0.04931, 0.9957, 0.0785, 0.04931, 0.9947, 0.07748, 0.06785, 0.07748, 0.9947, 0.06785, 0.0785, 0.9957, 0.04931, -0.0785, 0.9957, 0.04931, -0.07748, 0.9947, 0.06785, -0.9947, 0.07748, 0.06785, -0.9957, 0.0785, 0.04931, -0.9957, -0.0785, 0.04931, -0.9947, -0.07748, 0.06785, -1.429e-08, 2.07e-07, -1.0, 9.73e-09, 2.07e-07, -1.0, 7.931e-09, 2.07e-07, -1.0, -1.165e-08, 2.07e-07, -1.0, 0.0, 2.059e-07, -1.0, -1.216e-09, 2.059e-07, -1.0, -9.913e-10, 2.057e-07, -1.0, 0.0, 2.057e-07, -1.0, -9.122e-09, 2.07e-07, -1.0, 9.73e-09, 2.07e-07, -1.0, 7.931e-09, 2.07e-07, -1.0, -7.435e-09, 2.07e-07, -1.0, 3.041e-10, 2.059e-07, -1.0, 0.0, 2.059e-07, -1.0, 0.0, 2.057e-07, -1.0, 2.478e-10, 2.057e-07, -1.0, -0.006681, 0.6641, 0.7476, 0.006688, 0.6641, 0.7476, -0.01413, 0.9345, 0.3558, 0.01408, 0.9345, 0.3557, -0.6453, 0.05042, 0.7623, -0.6452, -0.05042, 0.7623, -0.9111, -0.0631, 0.4074, -0.911, 0.06337, 0.4074, -0.05042, -0.6452, 0.7623, 0.05042, -0.6453, 0.7623, 0.06309, -0.9111, 0.4074, -0.06337, -0.911, 0.4074, 0.6452, -0.05042, 0.7623, 0.6452, 0.05042, 0.7623, 0.9111, 0.0631, 0.4074, 0.911, -0.06338, 0.4074, 0.9111, 0.0631, 0.4074, 0.9968, 0.07175, -0.03569, 0.9968, -0.07175, -0.03569, 0.911, -0.06338, 0.4074, 0.06309, -0.9111, 0.4074, 0.07175, -0.9968, -0.03569, -0.07175, -0.9968, -0.03569, -0.06337, -0.911, 0.4074, -0.9111, -0.0631, 0.4074, -0.9968, -0.07175, -0.03569, -0.9968, 0.07175, -0.03569, -0.911, 0.06337, 0.4074, -0.01413, 0.9345, 0.3558, -0.05195, 0.9959, -0.07428, 0.05195, 0.9959, -0.07428, 0.01408, 0.9345, 0.3557, 0.07748, -0.9947, 0.06785, 0.0785, -0.9957, 0.04931, 0.7058, -0.7058, 0.06128, 0.7046, -0.7046, 0.08495, -0.0001976, -1.0, 0.0, -0.6496, -0.7602, 0.0, -0.6496, -0.7602, 0.0, -0.0001976, -1.0, 0.0, -0.07748, 0.9947, 0.06785, -0.0785, 0.9957, 0.04931, -0.7058, 0.7058, 0.06128, -0.7046, 0.7046, 0.08495, 0.0784, 0.9969, 0.0, 0.7071, 0.7071, 0.0, 0.7071, 0.7071, 0.0, 0.0784, 0.9969, 0.0, -9.356e-09, 2.069e-07, -1.0, -9.913e-10, 2.057e-07, -1.0, -1.216e-09, 2.059e-07, -1.0, -9.356e-09, 2.069e-07, -1.0, 0.0, 2.059e-07, -1.0, 0.0, 2.057e-07, -1.0, 8.806e-09, 2.069e-07, -1.0, 8.807e-09, 2.069e-07, -1.0, -1.293e-08, 2.069e-07, -1.0, 0.0, 2.057e-07, -1.0, 0.0, 2.059e-07, -1.0, -1.293e-08, 2.069e-07, -1.0, 3.041e-10, 2.059e-07, -1.0, 2.478e-10, 2.057e-07, -1.0, 9.082e-09, 2.069e-07, -1.0, 9.081e-09, 2.069e-07, -1.0, -0.5691, 0.6649, 0.4837, -0.01413, 0.9345, 0.3558, 0.006688, 0.6641, 0.7476, -0.4193, 0.4682, 0.7778, -0.006681, 0.6641, 0.7476, 0.01408, 0.9345, 0.3557, 0.5711, 0.6632, 0.4838, 0.4193, 0.4682, 0.7778, 0.6206, -0.6188, 0.4816, 0.06309, -0.9111, 0.4074, 0.05042, -0.6453, 0.7623, 0.4521, -0.4521, 0.7689, -0.05042, -0.6452, 0.7623, -0.06337, -0.911, 0.4074, -0.6197, -0.6197, 0.4816, -0.4521, -0.4521, 0.7689, -0.06337, -0.911, 0.4074, -0.07175, -0.9968, -0.03569, -0.7064, -0.7064, -0.04496, -0.6197, -0.6197, 0.4816, 0.06329, -0.9304, 0.3612, 0.07154, -0.9754, 0.2086, 0.6861, -0.6861, 0.2419, 0.6348, -0.6348, 0.4404, 0.01408, 0.9345, 0.3557, 0.05195, 0.9959, -0.07428, 0.6927, 0.7186, -0.06138, 0.5711, 0.6632, 0.4838, -0.0633, 0.9304, 0.3612, -0.07154, 0.9754, 0.2086, -0.6861, 0.6861, 0.2419, -0.6348, 0.6348, 0.4404, 0.9947, 0.07748, 0.06785, 0.9957, 0.0785, 0.04931, 0.7058, 0.7058, 0.06128, 0.7046, 0.7046, 0.08495, 0.9969, -0.0784, 0.0, 0.6496, -0.7602, 0.0, 0.6496, -0.7602, 0.0, 0.9969, -0.0784, 0.0, -0.9947, -0.07748, 0.06785, -0.9957, -0.0785, 0.04931, -0.7058, -0.7058, 0.06128, -0.7046, -0.7046, 0.08495, -0.9969, 0.0784, 0.0, -0.7071, 0.7071, 0.0, -0.7071, 0.7071, 0.0, -0.9969, 0.0784, 0.0, 8.806e-09, 2.069e-07, -1.0, 7.931e-09, 2.07e-07, -1.0, 9.73e-09, 2.07e-07, -1.0, 8.807e-09, 2.069e-07, -1.0, -1.429e-08, 2.07e-07, -1.0, -1.165e-08, 2.07e-07, -1.0, -1.293e-08, 2.069e-07, -1.0, -1.293e-08, 2.069e-07, -1.0, 9.082e-09, 2.069e-07, -1.0, 7.931e-09, 2.07e-07, -1.0, 9.73e-09, 2.07e-07, -1.0, 9.081e-09, 2.069e-07, -1.0, -9.122e-09, 2.07e-07, -1.0, -7.435e-09, 2.07e-07, -1.0, -9.356e-09, 2.069e-07, -1.0, -9.356e-09, 2.069e-07, -1.0, -0.6197, -0.6197, 0.4816, -0.9111, -0.0631, 0.4074, -0.6452, -0.05042, 0.7623, -0.4521, -0.4521, 0.7689, -0.6453, 0.05042, 0.7623, -0.911, 0.06337, 0.4074, -0.5691, 0.6649, 0.4837, -0.4193, 0.4682, 0.7778, 0.5711, 0.6632, 0.4838, 0.9111, 0.0631, 0.4074, 0.6452, 0.05042, 0.7623, 0.4193, 0.4682, 0.7778, 0.6452, -0.05042, 0.7623, 0.911, -0.06338, 0.4074, 0.6206, -0.6188, 0.4816, 0.4521, -0.4521, 0.7689, 0.911, -0.06338, 0.4074, 0.9968, -0.07175, -0.03569, 0.7064, -0.7064, -0.04496, 0.6206, -0.6188, 0.4816, 0.9304, 0.0633, 0.3612, 0.9754, 0.07154, 0.2086, 0.6861, 0.6861, 0.2419, 0.6348, 0.6348, 0.4404, -0.911, 0.06337, 0.4074, -0.9968, 0.07175, -0.03569, -0.6927, 0.7186, -0.06138, -0.5691, 0.6649, 0.4837, -0.9304, -0.0633, 0.3612, -0.9754, -0.07154, 0.2086, -0.6861, -0.6861, 0.2419, -0.6348, -0.6348, 0.4404, 0.0001976, -1.0, 0.0, 0.0001976, -1.0, 0.0, -0.0001976, -1.0, 0.0, -0.0001976, -1.0, 0.0, 0.9969, 0.0784, 0.0, 0.9969, 0.0784, 0.0, 0.9969, -0.0784, 0.0, 0.9969, -0.0784, 0.0, -0.0784, 0.9969, 0.0, -0.0784, 0.9969, 0.0, 0.0784, 0.9969, 0.0, 0.0784, 0.9969, 0.0, -0.9969, -0.0784, 0.0, -0.9969, -0.0784, 0.0, -0.9969, 0.0784, 0.0, -0.9969, 0.0784, 0.0, 0.6496, -0.7602, 0.0, 0.6496, -0.7602, 0.0, 0.0001976, -1.0, 0.0, 0.0001976, -1.0, 0.0, -0.07831, -0.9757, -0.2045, -0.6873, -0.6873, -0.2349, -0.6345, -0.6345, -0.4414, -0.06922, -0.9284, -0.365, -0.7071, 0.7071, 0.0, -0.7071, 0.7071, 0.0, -0.0784, 0.9969, 0.0, -0.0784, 0.9969, 0.0, 0.07831, 0.9757, -0.2045, 0.6873, 0.6873, -0.2349, 0.6345, 0.6345, -0.4414, 0.06922, 0.9284, -0.365, 0.7071, 0.7071, 0.0, 0.7071, 0.7071, 0.0, 0.9969, 0.0784, 0.0, 0.9969, 0.0784, 0.0, 0.9757, -0.07831, -0.2045, 0.6873, -0.6873, -0.2349, 0.6345, -0.6345, -0.4414, 0.9284, -0.06922, -0.365, -0.6496, -0.7602, 0.0, -0.6496, -0.7602, 0.0, -0.9969, -0.0784, 0.0, -0.9969, -0.0784, 0.0, -0.9757, 0.07831, -0.2045, -0.6873, 0.6873, -0.2349, -0.6345, 0.6345, -0.4414, -0.9284, 0.06922, -0.365, 0.01498, 0.2845, 0.9586, -0.01498, 0.2845, 0.9586, -0.01759, 0.3045, 0.9523, 0.01759, 0.3045, 0.9523, -0.5282, 0.03638, -0.8483, -0.5282, -0.03638, -0.8483, -0.5259, -0.04591, -0.8493, -0.5259, 0.04591, -0.8493, -0.03638, -0.5282, -0.8483, 0.03638, -0.5282, -0.8483, 0.04591, -0.5259, -0.8493, -0.04591, -0.5259, -0.8493, 0.5282, -0.03638, -0.8483, 0.5282, 0.03638, -0.8483, 0.5259, 0.04591, -0.8493, 0.5259, -0.04591, -0.8493, -0.01759, 0.3045, 0.9523, -0.01498, 0.2845, 0.9586, -0.7353, 0.674, 0.07173, -0.7687, 0.6335, -0.08873, 0.01759, 0.3045, 0.9523, 0.7687, 0.6335, -0.08873, 0.7353, 0.674, 0.07174, 0.01498, 0.2845, 0.9586, 0.04591, -0.5259, -0.8493, 0.03638, -0.5282, -0.8483, 0.3146, -0.3146, -0.8956, 0.3146, -0.3146, -0.8956, -0.04591, -0.5259, -0.8493, -0.3146, -0.3146, -0.8956, -0.3146, -0.3146, -0.8956, -0.03638, -0.5282, -0.8483, -0.5259, -0.04591, -0.8493, -0.5282, -0.03638, -0.8483, -0.3146, -0.3146, -0.8956, -0.3146, -0.3146, -0.8956, -0.5259, 0.04591, -0.8493, -0.7687, 0.6335, -0.08873, -0.7353, 0.674, 0.07173, -0.5282, 0.03638, -0.8483, 0.5259, 0.04591, -0.8493, 0.5282, 0.03638, -0.8483, 0.7353, 0.674, 0.07174, 0.7687, 0.6335, -0.08873, 0.5259, -0.04591, -0.8493, 0.3146, -0.3146, -0.8956, 0.3146, -0.3146, -0.8956, 0.5282, -0.03638, -0.8483, -0.07879, -0.9969, -0.005087, 0.07879, -0.9969, -0.005087, 0.0785, -0.9957, 0.04931, -0.0785, -0.9957, 0.04931, 0.9969, -0.07879, -0.005087, 0.9969, 0.07879, -0.005087, 0.9957, 0.0785, 0.04931, 0.9957, -0.0785, 0.04931, 0.07879, 0.9969, -0.005087, -0.07879, 0.9969, -0.005087, -0.0785, 0.9957, 0.04931, 0.0785, 0.9957, 0.04931, -0.9969, 0.07879, -0.005087, -0.9969, -0.07879, -0.005087, -0.9957, -0.0785, 0.04931, -0.9957, 0.0785, 0.04931, 0.9973, 0.0721, 0.01349, 0.9973, -0.0721, 0.01349, 0.9968, -0.07175, -0.03569, 0.9968, 0.07175, -0.03569, 0.0721, -0.9973, 0.01349, -0.0721, -0.9973, 0.01348, -0.07175, -0.9968, -0.03569, 0.07175, -0.9968, -0.03569, -0.9973, -0.0721, 0.01348, -0.9973, 0.0721, 0.01349, -0.9968, 0.07175, -0.03569, -0.9968, -0.07175, -0.03569, -0.0721, 0.9973, 0.01349, 0.0721, 0.9973, 0.01349, 0.05195, 0.9959, -0.07428, -0.05195, 0.9959, -0.07428, 0.07879, -0.9969, -0.005087, 0.7071, -0.7071, -0.006277, 0.7058, -0.7058, 0.06128, 0.0785, -0.9957, 0.04931, -0.07879, 0.9969, -0.005087, -0.7071, 0.7071, -0.006277, -0.7058, 0.7058, 0.06128, -0.0785, 0.9957, 0.04931, -0.0721, -0.9973, 0.01348, -0.707, -0.707, 0.01676, -0.7064, -0.7064, -0.04496, -0.07175, -0.9968, -0.03569, 0.06309, -0.9111, 0.4074, 0.6206, -0.6188, 0.4816, 0.7064, -0.7064, -0.04496, 0.07175, -0.9968, -0.03569, 0.0721, 0.9973, 0.01349, 0.707, 0.707, 0.01676, 0.6927, 0.7186, -0.06138, 0.05195, 0.9959, -0.07428, -0.01413, 0.9345, 0.3558, -0.5691, 0.6649, 0.4837, -0.6927, 0.7186, -0.06138, -0.05195, 0.9959, -0.07428, 0.9969, 0.07879, -0.005087, 0.7071, 0.7071, -0.006277, 0.7058, 0.7058, 0.06128, 0.9957, 0.0785, 0.04931, -0.9969, -0.07879, -0.005087, -0.7071, -0.7071, -0.006277, -0.7058, -0.7058, 0.06128, -0.9957, -0.0785, 0.04931, 0.9973, -0.0721, 0.01349, 0.707, -0.707, 0.01676, 0.7064, -0.7064, -0.04496, 0.9968, -0.07175, -0.03569, 0.9111, 0.0631, 0.4074, 0.5711, 0.6632, 0.4838, 0.6927, 0.7186, -0.06138, 0.9968, 0.07175, -0.03569, -0.9973, 0.0721, 0.01349, -0.707, 0.707, 0.01676, -0.6927, 0.7186, -0.06138, -0.9968, 0.07175, -0.03569, -0.9111, -0.0631, 0.4074, -0.6197, -0.6197, 0.4816, -0.7064, -0.7064, -0.04496, -0.9968, -0.07175, -0.03569, -0.07748, -0.9947, 0.06785, -0.7046, -0.7046, 0.08495, -0.7058, -0.7058, 0.06128, -0.0785, -0.9957, 0.04931, 0.07748, 0.9947, 0.06785, 0.7046, 0.7046, 0.08495, 0.7058, 0.7058, 0.06128, 0.0785, 0.9957, 0.04931, 0.9947, -0.07748, 0.06785, 0.7046, -0.7046, 0.08495, 0.7058, -0.7058, 0.06128, 0.9957, -0.0785, 0.04931, -0.9947, 0.07748, 0.06785, -0.7046, 0.7046, 0.08495, -0.7058, 0.7058, 0.06128, -0.9957, 0.0785, 0.04931, 0.0721, -0.9973, 0.01349, 0.707, -0.707, 0.01676, 0.6861, -0.6861, 0.2419, 0.07154, -0.9754, 0.2086, -0.0721, 0.9973, 0.01349, -0.707, 0.707, 0.01676, -0.6861, 0.6861, 0.2419, -0.07154, 0.9754, 0.2086, 0.9973, 0.0721, 0.01349, 0.707, 0.707, 0.01676, 0.6861, 0.6861, 0.2419, 0.9754, 0.07154, 0.2086, -0.9973, -0.0721, 0.01348, -0.707, -0.707, 0.01676, -0.6861, -0.6861, 0.2419, -0.9754, -0.07154, 0.2086, -0.07879, -0.9969, -0.005087, -0.7071, -0.7071, -0.006277, -0.6873, -0.6873, -0.2349, -0.07831, -0.9757, -0.2045, 0.07879, 0.9969, -0.005087, 0.7071, 0.7071, -0.006277, 0.6873, 0.6873, -0.2349, 0.07831, 0.9757, -0.2045, 0.9969, -0.07879, -0.005087, 0.7071, -0.7071, -0.006277, 0.6873, -0.6873, -0.2349, 0.9757, -0.07831, -0.2045, -0.9969, 0.07879, -0.005087, -0.7071, 0.7071, -0.006277, -0.6873, 0.6873, -0.2349, -0.9757, 0.07831, -0.2045, -0.06922, -0.9284, -0.365, 0.06922, -0.9284, -0.365, 0.07831, -0.9757, -0.2045, -0.07831, -0.9757, -0.2045, 0.9284, -0.06922, -0.365, 0.9284, 0.06922, -0.365, 0.9757, 0.07831, -0.2045, 0.9757, -0.07831, -0.2045, 0.06922, 0.9284, -0.365, -0.06922, 0.9284, -0.365, -0.07831, 0.9757, -0.2045, 0.07831, 0.9757, -0.2045, -0.9284, 0.06922, -0.365, -0.9284, -0.06922, -0.365, -0.9757, -0.07831, -0.2045, -0.9757, 0.07831, -0.2045, 0.9304, 0.0633, 0.3612, 0.9304, -0.0633, 0.3612, 0.9754, -0.07154, 0.2086, 0.9754, 0.07154, 0.2086, 0.06329, -0.9304, 0.3612, -0.0633, -0.9304, 0.3612, -0.07154, -0.9754, 0.2086, 0.07154, -0.9754, 0.2086, -0.9304, -0.0633, 0.3612, -0.9304, 0.06329, 0.3612, -0.9754, 0.07154, 0.2086, -0.9754, -0.07154, 0.2086, -0.0633, 0.9304, 0.3612, 0.0633, 0.9304, 0.3612, 0.07155, 0.9754, 0.2086, -0.07154, 0.9754, 0.2086, 0.06922, -0.9284, -0.365, 0.6345, -0.6345, -0.4414, 0.6873, -0.6873, -0.2349, 0.07831, -0.9757, -0.2045, -0.06922, 0.9284, -0.365, -0.6345, 0.6345, -0.4414, -0.6873, 0.6873, -0.2349, -0.07831, 0.9757, -0.2045, -0.0633, -0.9304, 0.3612, -0.6348, -0.6348, 0.4404, -0.6861, -0.6861, 0.2419, -0.07154, -0.9754, 0.2086, 0.0633, 0.9304, 0.3612, 0.6348, 0.6348, 0.4404, 0.6861, 0.6861, 0.2419, 0.07155, 0.9754, 0.2086, 0.9284, 0.06922, -0.365, 0.6345, 0.6345, -0.4414, 0.6873, 0.6873, -0.2349, 0.9757, 0.07831, -0.2045, -0.9284, -0.06922, -0.365, -0.6345, -0.6345, -0.4414, -0.6873, -0.6873, -0.2349, -0.9757, -0.07831, -0.2045, 0.9304, -0.0633, 0.3612, 0.6348, -0.6348, 0.4404, 0.6861, -0.6861, 0.2419, 0.9754, -0.07154, 0.2086, -0.9304, 0.06329, 0.3612, -0.6348, 0.6348, 0.4404, -0.6861, 0.6861, 0.2419, -0.9754, 0.07154, 0.2086, -0.07831, -0.9757, -0.2045, 0.07831, -0.9757, -0.2045, 0.07879, -0.9969, -0.005087, -0.07879, -0.9969, -0.005087, 0.9757, -0.07831, -0.2045, 0.9757, 0.07831, -0.2045, 0.9969, 0.07879, -0.005087, 0.9969, -0.07879, -0.005087, 0.07831, 0.9757, -0.2045, -0.07831, 0.9757, -0.2045, -0.07879, 0.9969, -0.005087, 0.07879, 0.9969, -0.005087, -0.9757, 0.07831, -0.2045, -0.9757, -0.07831, -0.2045, -0.9969, -0.07879, -0.005087, -0.9969, 0.07879, -0.005087, 0.9754, 0.07154, 0.2086, 0.9754, -0.07154, 0.2086, 0.9973, -0.0721, 0.01349, 0.9973, 0.0721, 0.01349, 0.07154, -0.9754, 0.2086, -0.07154, -0.9754, 0.2086, -0.0721, -0.9973, 0.01348, 0.0721, -0.9973, 0.01349, -0.9754, -0.07154, 0.2086, -0.9754, 0.07154, 0.2086, -0.9973, 0.0721, 0.01349, -0.9973, -0.0721, 0.01348, -0.07154, 0.9754, 0.2086, 0.07155, 0.9754, 0.2086, 0.0721, 0.9973, 0.01349, -0.0721, 0.9973, 0.01349, 0.07831, -0.9757, -0.2045, 0.6873, -0.6873, -0.2349, 0.7071, -0.7071, -0.006277, 0.07879, -0.9969, -0.005087, -0.07831, 0.9757, -0.2045, -0.6873, 0.6873, -0.2349, -0.7071, 0.7071, -0.006277, -0.07879, 0.9969, -0.005087, -0.07154, -0.9754, 0.2086, -0.6861, -0.6861, 0.2419, -0.707, -0.707, 0.01676, -0.0721, -0.9973, 0.01348, 0.07155, 0.9754, 0.2086, 0.6861, 0.6861, 0.2419, 0.707, 0.707, 0.01676, 0.0721, 0.9973, 0.01349, 0.9757, 0.07831, -0.2045, 0.6873, 0.6873, -0.2349, 0.7071, 0.7071, -0.006277, 0.9969, 0.07879, -0.005087, -0.9757, -0.07831, -0.2045, -0.6873, -0.6873, -0.2349, -0.7071, -0.7071, -0.006277, -0.9969, -0.07879, -0.005087, 0.9754, -0.07154, 0.2086, 0.6861, -0.6861, 0.2419, 0.707, -0.707, 0.01676, 0.9973, -0.0721, 0.01349, -0.9754, 0.07154, 0.2086, -0.6861, 0.6861, 0.2419, -0.707, 0.707, 0.01676, -0.9973, 0.0721, 0.01349, 0.07175, -0.9968, -0.03569, 0.7064, -0.7064, -0.04496, 0.707, -0.707, 0.01676, 0.0721, -0.9973, 0.01349, -0.05195, 0.9959, -0.07428, -0.6927, 0.7186, -0.06138, -0.707, 0.707, 0.01676, -0.0721, 0.9973, 0.01349, 0.9968, 0.07175, -0.03569, 0.6927, 0.7186, -0.06138, 0.707, 0.707, 0.01676, 0.9973, 0.0721, 0.01349, -0.9968, -0.07175, -0.03569, -0.7064, -0.7064, -0.04496, -0.707, -0.707, 0.01676, -0.9973, -0.0721, 0.01348, -0.0785, -0.9957, 0.04931, -0.7058, -0.7058, 0.06128, -0.7071, -0.7071, -0.006277, -0.07879, -0.9969, -0.005087, 0.0785, 0.9957, 0.04931, 0.7058, 0.7058, 0.06128, 0.7071, 0.7071, -0.006277, 0.07879, 0.9969, -0.005087, 0.9957, -0.0785, 0.04931, 0.7058, -0.7058, 0.06128, 0.7071, -0.7071, -0.006277, 0.9969, -0.07879, -0.005087, -0.9957, 0.0785, 0.04931, -0.7058, 0.7058, 0.06128, -0.7071, 0.7071, -0.006277, -0.9969, 0.07879, -0.005087, -0.003188, -0.02913, 0.9996, 0.06326, -0.007289, 0.998, 0.05681, 0.024, 0.9981, -0.001551, 0.052, 0.9986, -0.05389, 0.05389, 0.9971, -0.08972, 0.08524, 0.9923, -0.001551, 0.052, 0.9986, -0.03151, 0.03913, 0.9987, -0.08972, 0.08524, 0.9923, -0.1022, -0.04034, 0.9939, -0.003188, -0.02913, 0.9996, -0.001551, 0.052, 0.9986, -0.1318, -0.1318, 0.9825, -0.03121, -0.09289, 0.9952, -0.003188, -0.02913, 0.9996, -0.1022, -0.04034, 0.9939, -0.03121, -0.09289, 0.9952, 0.09394, -0.0233, 0.9953, 0.06326, -0.007289, 0.998, -0.003188, -0.02913, 0.9996, 0.0035, -0.0035, 1.0, -0.03619, -0.03295, 0.9988, 0.06326, -0.007289, 0.998, 0.09394, -0.0233, 0.9953, -0.03619, -0.03295, 0.9988, -0.03027, 0.04056, 0.9987, 0.05681, 0.024, 0.9981, 0.06326, -0.007289, 0.998, -0.007291, -0.007291, 0.9999, 0.05762, -0.01237, 0.9983, 0.05681, 0.024, 0.9981, -0.03027, 0.04056, 0.9987, 0.05762, -0.01237, 0.9983, -0.03151, 0.03913, 0.9987, -0.001551, 0.052, 0.9986, 0.05681, 0.024, 0.9981, 2.747e-11, 2.073e-07, -1.0, 2.747e-11, 2.073e-07, -1.0, 2.747e-11, 2.073e-07, -1.0, 2.747e-11, 2.073e-07, -1.0, 2.747e-11, 2.073e-07, -1.0, 2.747e-11, 2.073e-07, -1.0, 2.747e-11, 2.073e-07, -1.0, 2.747e-11, 2.073e-07, -1.0, 2.747e-11, 2.073e-07, -1.0, 2.747e-11, 2.073e-07, -1.0, 2.747e-11, 2.073e-07, -1.0, 2.747e-11, 2.073e-07, -1.0, 0.9995, 0.0, 0.0302, 0.9995, 0.0, 0.0302, 0.9995, 0.0, 0.0302, 0.9995, 0.0, 0.0302, 0.9995, 0.0, 0.0302, 0.9995, 0.0, 0.0302, 0.9995, 0.0, 0.0302, 0.9995, 0.0, 0.0302, -0.9995, -4.287e-07, 0.0302, -0.9995, -4.287e-07, 0.0302, -0.9995, -4.287e-07, 0.0302, -0.9995, -4.287e-07, 0.0302, -0.9995, -1.429e-07, 0.0302, -0.9995, -1.429e-07, 0.0302, -0.9995, -1.429e-07, 0.0302, -0.9995, -1.429e-07, 0.0302, -2.747e-11, -1.195e-07, 1.0, -2.747e-11, -1.195e-07, 1.0, -2.747e-11, -1.195e-07, 1.0, -2.747e-11, -1.195e-07, 1.0, -2.747e-11, -1.195e-07, 1.0, -2.747e-11, -1.195e-07, 1.0, -2.747e-11, -1.195e-07, 1.0, -2.747e-11, -1.195e-07, 1.0, -2.747e-11, -1.195e-07, 1.0, -2.747e-11, -1.195e-07, 1.0, -2.747e-11, -1.195e-07, 1.0, -2.747e-11, -1.195e-07, 1.0, -1.648e-10, -1.74e-07, 1.0, -1.648e-10, -1.74e-07, 1.0, -1.648e-10, -1.74e-07, 1.0, -1.648e-10, -1.74e-07, 1.0, -1.648e-10, -1.74e-07, 1.0, -1.648e-10, -1.74e-07, 1.0, -1.648e-10, -1.74e-07, 1.0, -1.648e-10, -1.74e-07, 1.0, -1.648e-10, -1.74e-07, 1.0, -1.648e-10, -1.74e-07, 1.0, -1.648e-10, -1.74e-07, 1.0, -1.648e-10, -1.74e-07, 1.0, 0.0, -0.9995, 0.0302, 0.0, -0.9995, 0.0302, 0.0, -0.9995, 0.0302, 0.0, -0.9995, 0.0302, 0.0, 0.9995, 0.0302, 0.0, 0.9995, 0.0302, 0.0, 0.9995, 0.0302, 0.0, 0.9995, 0.0302])] * 3)])
me_cube = bpy.data.meshes.new('Cube')
me_cube.from_pydata([(-0.5, 0.0, 0.0), (-0.5, 0.0, 1.4), (-0.5, 2.0, 0.0), (-0.5, 2.0, 1.4), (0.5, 0.0, 0.0), (0.5, 0.0, 1.4), (0.5, 2.0, 0.0), (0.5, 2.0, 1.4)], [], [(1, 2, 0), (3, 6, 2), (7, 4, 6), (5, 0, 4), (6, 0, 2), (3, 5, 7), (1, 3, 2), (3, 7, 6), (7, 5, 4), (5, 1, 0), (6, 4, 0), (3, 1, 5)])
me_cube.use_remesh_preserve_volume = False
me_cube.use_remesh_preserve_attributes = False
me_cube.use_mirror_vertex_groups = False
me_cube.update()
me_cube_001 = bpy.data.meshes.new('Cube.001')
me_cube_001.from_pydata([(-0.5, 0.0, 0.0), (-0.5, 0.0, 1.4), (-0.5, 2.0, 0.0), (-0.5, 2.0, 1.4), (0.5, 0.0, 0.0), (0.5, 0.0, 1.4), (0.5, 2.0, 0.0), (0.5, 2.0, 1.4)], [], [(0, 1, 3, 2), (2, 3, 7, 6), (6, 7, 5, 4), (4, 5, 1, 0), (2, 6, 4, 0), (7, 3, 1, 5)])
me_cube_001.use_remesh_preserve_volume = False
me_cube_001.use_remesh_preserve_attributes = False
me_cube_001.use_mirror_vertex_groups = False
me_cube_001.update()
me_cube_002 = bpy.data.meshes.new('Cube.002')
me_cube_002.from_pydata([(-0.5, 0.0, 0.0), (-0.5, 0.0, 1.4), (-0.5, 2.0, 0.0), (-0.5, 2.0, 1.4), (0.5, 0.0, 0.0), (0.5, 0.0, 1.4), (0.5, 2.0, 0.0), (0.5, 2.0, 1.4)], [], [(0, 1, 3, 2), (2, 3, 7, 6), (6, 7, 5, 4), (4, 5, 1, 0), (2, 6, 4, 0), (7, 3, 1, 5)])
me_cube_002.use_remesh_preserve_volume = False
me_cube_002.use_remesh_preserve_attributes = False
me_cube_002.use_mirror_vertex_groups = False
me_cube_002.update()
me_cube_003 = bpy.data.meshes.new('Cube.003')
me_cube_003.from_pydata([(-0.5, 0.0, 0.0), (-0.5, 0.0, 1.4), (-0.5, 2.0, 0.0), (-0.5, 2.0, 1.4), (0.5, 0.0, 0.0), (0.5, 0.0, 1.4), (0.5, 2.0, 0.0), (0.5, 2.0, 1.4)], [], [(0, 1, 3, 2), (2, 3, 7, 6), (6, 7, 5, 4), (4, 5, 1, 0), (2, 6, 4, 0), (7, 3, 1, 5)])
me_cube_003.use_remesh_preserve_volume = False
me_cube_003.use_remesh_preserve_attributes = False
me_cube_003.use_mirror_vertex_groups = False
me_cube_003.update()
me_cube_004 = bpy.data.meshes.new('Cube.004')
me_cube_004.from_pydata([(-0.6, -0.1, 1.4), (-0.6, 2.1, 1.4), (0.6, -0.1, 1.4), (0.6, 2.1, 1.4)], [], [(3, 1, 0, 2)])
me_cube_004.use_remesh_preserve_volume = False
me_cube_004.use_remesh_preserve_attributes = False
me_cube_004.use_mirror_vertex_groups = False
me_cube_004.update()
me_cube_005 = bpy.data.meshes.new('Cube.005')
me_cube_005.from_pydata([(-0.6, -0.1, 0.0), (-0.6, 3.1, 0.0), (0.6, -0.1, 0.0), (0.6, 3.1, 0.0)], [], [(3, 2, 0, 1)])
me_cube_005.use_remesh_preserve_volume = False
me_cube_005.use_remesh_preserve_attributes = False
me_cube_005.use_mirror_vertex_groups = False
me_cube_005.update()

# ---- objects
ob_hesco_sand_001 = bpy.data.objects.new('hesco_sand.001', me_hesco_sand_001)
ob_cube = bpy.data.objects.new('Cube', me_cube)
ob_cube_001 = bpy.data.objects.new('Cube.001', me_cube_001)
ob_cube_002 = bpy.data.objects.new('Cube.002', me_cube_002)
ob_cube_003 = bpy.data.objects.new('Cube.003', me_cube_003)
ob_cube_004 = bpy.data.objects.new('Cube.004', me_cube_004)
ob_roadway_001 = bpy.data.objects.new('Roadway.001', me_cube_005)

# ---- transforms, parenting, visibility, modifiers, constraints
ob_hesco_sand_001.location = (0.0, 0.0, 0.0)
ob_hesco_sand_001.lineart.crease_threshold = 0.0
_vg = ob_hesco_sand_001.vertex_groups.new(name='Fill')
_vg = ob_hesco_sand_001.vertex_groups.new(name='Empty')
ob_cube.location = (0.0, 0.0, 0.0)
ob_cube.lineart.crease_threshold = 0.0
ob_cube_001.location = (0.0, 0.0, 0.0)
ob_cube_001.lineart.crease_threshold = 0.0
_vg = ob_cube_001.vertex_groups.new(name='Component00')
ob_cube_002.location = (0.0, 0.0, 0.0)
ob_cube_002.lineart.crease_threshold = 0.0
_vg = ob_cube_002.vertex_groups.new(name='Component00')
ob_cube_003.location = (0.0, 0.0, 0.0)
ob_cube_003.lineart.crease_threshold = 0.0
_vg = ob_cube_003.vertex_groups.new(name='Component00')
_vg = ob_cube_003.vertex_groups.new(name='Fill')
ob_cube_004.location = (0.0, 0.0, 0.0)
ob_cube_004.lineart.crease_threshold = 0.0
_vg = ob_cube_004.vertex_groups.new(name='Component00')
ob_roadway_001.location = (0.0, 0.0, 0.0)
ob_roadway_001.lineart.crease_threshold = 0.0
_vg = ob_roadway_001.vertex_groups.new(name='corner1')
_vg = ob_roadway_001.vertex_groups.new(name='corner2')
_vg = ob_roadway_001.vertex_groups.new(name='corner3')
_vg = ob_roadway_001.vertex_groups.new(name='corner4')

# ---- collection membership
col_collection_1.objects.link(ob_hesco_sand_001)
col_collection_2.objects.link(ob_cube)
col_collection_3.objects.link(ob_cube_001)
col_collection_4.objects.link(ob_cube_002)
col_collection_5.objects.link(ob_cube_003)
col_collection_6.objects.link(ob_cube_004)
col_collection_7.objects.link(ob_roadway_001)

# ---- scene / render settings (as saved in the file)
scene.frame_start = 1; scene.frame_end = 250; scene.frame_set(1)
scene.render.engine = 'BLENDER_EEVEE_NEXT'
scene.render.resolution_percentage = 50
scene.render.dither_intensity = 0.0
scene.cycles.use_denoising = False
scene.cycles.samples = 128
scene.cycles.sampling_pattern = 'TABULATED_SOBOL'
scene.cycles.light_sampling_threshold = 0.0
scene.cycles.use_adaptive_sampling = False
scene.cycles.use_light_tree = False
scene.cycles.blur_glossy = 0.0
scene.cycles.sample_clamp_indirect = 0.0
scene.view_settings.view_transform = 'Standard'
bpy.context.view_layer.update()

# ---- added for rendering (the .blend has no active camera and no usable light): camera, sun
cam_auto = bpy.data.cameras.new('AutoCamera')
cam_auto.lens = 50.0
cam_auto.sensor_width = 36.0
cam_auto.clip_end = 1000.0
ob_auto_camera = bpy.data.objects.new('AutoCamera', cam_auto)
scene.collection.objects.link(ob_auto_camera)
ob_auto_camera.location = (3.44873, -2.64182, 3.49457)
ob_auto_camera.rotation_euler = (1.09748, -7.21219e-08, 0.694738)
scene.camera = ob_auto_camera
light_auto_sun = bpy.data.lights.new('AutoSun', 'SUN')
light_auto_sun.energy = 3.0
light_auto_sun.angle = 0.0523599
ob_auto_sun = bpy.data.objects.new('AutoSun', light_auto_sun)
scene.collection.objects.link(ob_auto_sun)
ob_auto_sun.rotation_euler = (0.872665, 0.174533, 0.523599)
bpy.context.view_layer.update()

